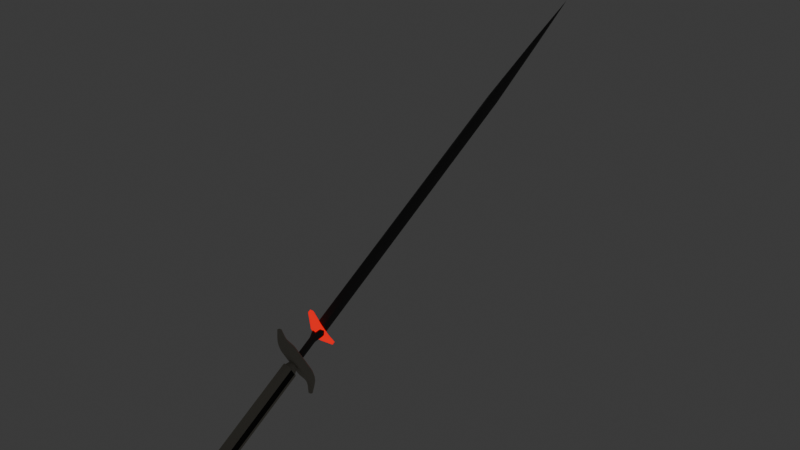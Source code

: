# Source: medium_melee_alt.blend  (saved by Blender 5.0.119; exported with 4.5.12 LTS)
import bpy
from mathutils import Matrix  # noqa: F401  (used for matrix-valued properties, if any)

bpy.ops.wm.read_factory_settings(use_empty=True)
scene = bpy.context.scene
scene.name = 'Scene'

# ---- collections
col_collection = bpy.data.collections.new('Collection'); scene.collection.children.link(col_collection)

# ---- materials (node trees are filled in below, after node groups)
mat_gunmetal = bpy.data.materials.new('Gunmetal')
mat_gunmetal.alpha_threshold = 0.0
mat_gunmetal.use_backface_culling_lightprobe_volume = False
mat_gunmetal.roughness = 0.5
mat_gunmetal.line_color = (0.0, 0.0, 0.0, 1.0)
mat_orb = bpy.data.materials.new('Orb')
mat_orb.use_backface_culling = True
mat_orb.use_backface_culling_shadow = True
mat_furniture = bpy.data.materials.new('Furniture')
mat_stock = bpy.data.materials.new('Stock')

# ---- node groups
ng_smooth_by_angle = bpy.data.node_groups.new('Smooth by Angle', 'GeometryNodeTree')
_s = ng_smooth_by_angle.interface.new_socket(name='Mesh', in_out='OUTPUT', socket_type='NodeSocketGeometry')
_s = ng_smooth_by_angle.interface.new_socket(name='Mesh', in_out='INPUT', socket_type='NodeSocketGeometry')
_s = ng_smooth_by_angle.interface.new_socket(name='Angle', in_out='INPUT', socket_type='NodeSocketFloat')
_s.subtype = 'ANGLE'
_s.default_value = 0.5236
_s.min_value = 0.0
_s.max_value = 3.142
_s.description = 'Maximum face angle for smooth edges'
_s = ng_smooth_by_angle.interface.new_socket(name='Ignore Sharpness', in_out='INPUT', socket_type='NodeSocketBool')
_s.force_non_field = True
ng_smooth_by_angle.is_modifier = True
_N = ng_smooth_by_angle.nodes; _L = ng_smooth_by_angle.links
n0 = _N.new('GeometryNodeSetShadeSmooth'); n0.name = 'Set Shade Smooth'; n0.location = (120, -80)
n0.domain = 'EDGE'
n1 = _N.new('GeometryNodeSetShadeSmooth'); n1.name = 'Set Shade Smooth.001'; n1.location = (300, -80)
n2 = _N.new('NodeGroupOutput'); n2.name = 'Group Output'; n2.location = (480, -80)
n3 = _N.new('GeometryNodeInputMeshEdgeAngle'); n3.name = 'Edge Angle'; n3.location = (-440, -240)
n4 = _N.new('NodeGroupInput'); n4.name = 'Group Input'; n4.location = (-80, -80)
n5 = _N.new('GeometryNodeInputEdgeSmooth'); n5.name = 'Is Edge Smooth'; n5.location = (-260, -120)
n6 = _N.new('GeometryNodeInputShadeSmooth'); n6.name = 'Is Shade Smooth'; n6.location = (-440, -397)
n7 = _N.new('FunctionNodeCompare'); n7.name = 'Compare'; n7.location = (-260, -260)
n7.operation = 'LESS_EQUAL'
n7.inputs[6].default_value = (0.0, 0.0, 0.0, 0.0)
n7.inputs[7].default_value = (0.0, 0.0, 0.0, 0.0)
n8 = _N.new('FunctionNodeBooleanMath'); n8.name = 'Boolean Math.001'; n8.location = (-80, -260)
n9 = _N.new('NodeGroupInput'); n9.name = 'Group Input.001'; n9.location = (-440, -329)
n10 = _N.new('NodeGroupInput'); n10.name = 'Group Input.002'; n10.location = (-259, -189)
n11 = _N.new('FunctionNodeBooleanMath'); n11.name = 'Boolean Math'; n11.location = (-80, -149)
n11.operation = 'OR'
n12 = _N.new('FunctionNodeBooleanMath'); n12.name = 'Boolean Math.002'; n12.location = (-260, -380)
n12.operation = 'OR'
n13 = _N.new('NodeGroupInput'); n13.name = 'Group Input.003'; n13.location = (-440, -460)
_L.new(n3.outputs[0], n7.inputs[0])
_L.new(n1.outputs[0], n2.inputs[0])
_L.new(n9.outputs[1], n7.inputs[1])
_L.new(n7.outputs[0], n8.inputs[0])
_L.new(n4.outputs[0], n0.inputs[0])
_L.new(n0.outputs[0], n1.inputs[0])
_L.new(n8.outputs[0], n0.inputs[2])
_L.new(n10.outputs[2], n11.inputs[1])
_L.new(n5.outputs[0], n11.inputs[0])
_L.new(n11.outputs[0], n0.inputs[1])
_L.new(n13.outputs[2], n12.inputs[1])
_L.new(n6.outputs[0], n12.inputs[0])
_L.new(n12.outputs[0], n8.inputs[1])
n2.is_active_output = True

# ---- material node trees
mat_gunmetal.use_nodes = True; mat_gunmetal.node_tree.nodes.clear()
_N = mat_gunmetal.node_tree.nodes; _L = mat_gunmetal.node_tree.links
n0 = _N.new('ShaderNodeOutputMaterial'); n0.name = 'Material Output'; n0.location = (200, 100)
n1 = _N.new('ShaderNodeBsdfPrincipled'); n1.name = 'Principled BSDF'; n1.location = (-200, 100)
n1.inputs[0].default_value = (0.1026, 0.1026, 0.1026, 1.0)
n1.inputs[1].default_value = 0.6045
n1.inputs[2].default_value = 0.7455
_L.new(n1.outputs[0], n0.inputs[0])
n0.is_active_output = True
mat_orb.use_nodes = True; mat_orb.node_tree.nodes.clear()
_N = mat_orb.node_tree.nodes; _L = mat_orb.node_tree.links
n0 = _N.new('ShaderNodeOutputMaterial'); n0.name = 'Material Output'; n0.location = (200, 100)
n1 = _N.new('ShaderNodeEmission'); n1.name = 'Emission'; n1.location = (-23, 65)
n1.inputs[0].default_value = (1.0, 0.0, 0.0, 1.0)
_L.new(n1.outputs[0], n0.inputs[0])
n0.is_active_output = True
mat_furniture.use_nodes = True; mat_furniture.node_tree.nodes.clear()
_N = mat_furniture.node_tree.nodes; _L = mat_furniture.node_tree.links
n0 = _N.new('ShaderNodeBsdfPrincipled'); n0.name = 'Principled BSDF'; n0.location = (-200, 100)
n0.inputs[0].default_value = (0.4161, 0.395, 0.3357, 1.0)
n0.inputs[2].default_value = 0.8864
n1 = _N.new('ShaderNodeOutputMaterial'); n1.name = 'Material Output'; n1.location = (200, 100)
_L.new(n0.outputs[0], n1.inputs[0])
n1.is_active_output = True
mat_stock.use_nodes = True; mat_stock.node_tree.nodes.clear()
_N = mat_stock.node_tree.nodes; _L = mat_stock.node_tree.links
n0 = _N.new('ShaderNodeBsdfPrincipled'); n0.name = 'Principled BSDF'; n0.location = (-200, 100)
n0.inputs[0].default_value = (0.01894, 0.01894, 0.01894, 1.0)
n0.inputs[2].default_value = 1.0
n1 = _N.new('ShaderNodeOutputMaterial'); n1.name = 'Material Output'; n1.location = (200, 100)
_L.new(n0.outputs[0], n1.inputs[0])
n1.is_active_output = True

# ---- world
world_world = bpy.data.worlds.new('World'); scene.world = world_world
world_world.use_nodes = True; world_world.node_tree.nodes.clear()
_N = world_world.node_tree.nodes; _L = world_world.node_tree.links
n0 = _N.new('ShaderNodeOutputWorld'); n0.name = 'World Output'; n0.location = (200, 100)
n1 = _N.new('ShaderNodeBackground'); n1.name = 'Background'; n1.location = (-200, 100)
n1.inputs[0].default_value = (0.05088, 0.05088, 0.05088, 1.0)
_L.new(n1.outputs[0], n0.inputs[0])
n0.is_active_output = True
world_world.color = (0.05088, 0.05088, 0.05088)
world_world.sun_shadow_jitter_overblur = 0.0

# ---- meshes
me_cube_004 = bpy.data.meshes.new('Cube.004')
me_cube_004.from_pydata([(0.0, 1.411, 0.01632), (0.01366, 1.1, 0.0152), (0.0, 1.65, 0.0), (0.01658, 1.1, 0.0), (0.0, 1.1, 0.0248), (0.01366, -0.0002539, 0.01635), (0.01658, 0.0, 0.0), (0.0, -0.0002539, 0.03185), (0.007474, -0.6073, 0.008948), (-0.01366, 1.1, 0.0152), (-0.01658, 1.1, 0.0), (-0.01366, -0.0002539, 0.01635), (-0.01658, 0.0, 0.0), (0.0, 1.411, -0.01632), (0.01366, 1.1, -0.0152), (0.0, 1.1, -0.0248), (0.01366, -0.0002539, -0.01635), (0.0, -0.0002539, -0.03185), (-0.01366, 1.1, -0.0152), (-0.01366, -0.0002539, -0.01635), (0.007474, -0.0338, 0.008948), (0.009074, -0.03364, -2.665e-11), (-4.339e-11, -0.0338, 0.01743), (-0.007474, -0.0338, 0.008948), (-0.009074, -0.03364, -2.665e-11), (0.007474, -0.0338, -0.008948), (-4.339e-11, -0.0338, -0.01743), (-0.007474, -0.0338, -0.008948), (0.009074, -0.6072, -2.013e-11), (-4.339e-11, -0.6073, 0.01743), (-4.339e-11, -0.6072, -2.013e-11), (-0.007474, -0.6073, 0.008948), (-0.009074, -0.6072, -2.013e-11), (0.007474, -0.6073, -0.008948), (-4.339e-11, -0.6073, -0.01743), (-0.007474, -0.6073, -0.008948)], [], [(2, 0, 1, 3), (1, 0, 4), (1, 4, 7, 5), (3, 1, 5, 6), (19, 17, 26, 27), (2, 10, 9, 0), (9, 4, 0), (9, 11, 7, 4), (10, 12, 11, 9), (16, 6, 21, 25), (2, 3, 14, 13), (14, 15, 13), (14, 16, 17, 15), (3, 6, 16, 14), (7, 11, 23, 22), (2, 13, 18, 10), (18, 13, 15), (18, 15, 17, 19), (10, 18, 19, 12), (5, 7, 22, 20), (25, 21, 28, 33), (21, 20, 8, 28), (27, 26, 34, 35), (23, 24, 32, 31), (17, 16, 25, 26), (6, 5, 20, 21), (11, 12, 24, 23), (12, 19, 27, 24), (28, 8, 29, 30), (32, 30, 29, 31), (28, 30, 34, 33), (32, 35, 34, 30), (22, 23, 31, 29), (20, 22, 29, 8), (24, 27, 35, 32), (26, 25, 33, 34)])
me_cube_004.polygons.foreach_set('use_smooth', [True] * 36)
_uv = me_cube_004.uv_layers.new(name='UVMap')
_uv.uv.foreach_set('vector', [0.5, 0.25, 0.6252, 0.3581, 0.625, 0.5, 0.5, 0.5, 0.625, 0.5, 0.6252, 0.3581, 0.0, 0.0, 0.625, 0.5, 0.0, 0.0, 0.0, 0.0, 0.625, 0.5, 0.5, 0.5, 0.625, 0.5, 0.625, 0.5, 0.5, 0.5, 0.625, 0.5, 0.0, 0.0, 0.0, 0.0, 0.625, 0.5, 0.5, 0.25, 0.5, 0.5, 0.625, 0.5, 0.6252, 0.3581, 0.625, 0.5, 0.0, 0.0, 0.6252, 0.3581, 0.625, 0.5, 0.625, 0.5, 0.0, 0.0, 0.0, 0.0, 0.5, 0.5, 0.5, 0.5, 0.625, 0.5, 0.625, 0.5, 0.625, 0.5, 0.5, 0.5, 0.5, 0.5, 0.625, 0.5, 0.5, 0.25, 0.5, 0.5, 0.625, 0.5, 0.6252, 0.3581, 0.625, 0.5, 0.0, 0.0, 0.6252, 0.3581, 0.625, 0.5, 0.625, 0.5, 0.0, 0.0, 0.0, 0.0, 0.5, 0.5, 0.5, 0.5, 0.625, 0.5, 0.625, 0.5, 0.0, 0.0, 0.625, 0.5, 0.625, 0.5, 0.0, 0.0, 0.5, 0.25, 0.6252, 0.3581, 0.625, 0.5, 0.5, 0.5, 0.625, 0.5, 0.6252, 0.3581, 0.0, 0.0, 0.625, 0.5, 0.0, 0.0, 0.0, 0.0, 0.625, 0.5, 0.5, 0.5, 0.625, 0.5, 0.625, 0.5, 0.5, 0.5, 0.625, 0.5, 0.0, 0.0, 0.0, 0.0, 0.625, 0.5, 0.625, 0.5, 0.5, 0.5, 0.5, 0.5, 0.625, 0.5, 0.5, 0.5, 0.625, 0.5, 0.625, 0.5, 0.5, 0.5, 0.625, 0.5, 0.0, 0.0, 0.0, 0.0, 0.625, 0.5, 0.625, 0.5, 0.5, 0.5, 0.5, 0.5, 0.625, 0.5, 0.0, 0.0, 0.625, 0.5, 0.625, 0.5, 0.0, 0.0, 0.5, 0.5, 0.625, 0.5, 0.625, 0.5, 0.5, 0.5, 0.625, 0.5, 0.5, 0.5, 0.5, 0.5, 0.625, 0.5, 0.5, 0.5, 0.625, 0.5, 0.625, 0.5, 0.5, 0.5, 0.5, 0.5, 0.625, 0.5, 0.0, 0.0, 0.0, 0.0, 0.5, 0.5, 0.0, 0.0, 0.0, 0.0, 0.625, 0.5, 0.5, 0.5, 0.0, 0.0, 0.0, 0.0, 0.625, 0.5, 0.5, 0.5, 0.625, 0.5, 0.0, 0.0, 0.0, 0.0, 0.0, 0.0, 0.625, 0.5, 0.625, 0.5, 0.0, 0.0, 0.625, 0.5, 0.0, 0.0, 0.0, 0.0, 0.625, 0.5, 0.5, 0.5, 0.625, 0.5, 0.625, 0.5, 0.5, 0.5, 0.0, 0.0, 0.625, 0.5, 0.625, 0.5, 0.0, 0.0])
me_cube_004.materials.append(mat_gunmetal)
me_cube_004.update()
me_cube_005 = bpy.data.meshes.new('Cube.005')
me_cube_005.from_pydata([(-0.007083, 0.01281, -0.09615), (-0.007083, 0.01281, 0.09615), (-0.007083, 0.02486, -0.09615), (-0.007083, 0.02486, 0.09615), (0.007083, 0.01281, -0.09615), (0.007083, 0.01281, 0.09615), (0.007083, 0.02486, -0.09615), (0.007083, 0.02486, 0.09615), (-0.007083, -0.01241, -0.03205), (-0.007083, -0.01241, 0.03205), (-0.01809, 0.01623, 0.03205), (-0.01809, 0.01623, -0.03205), (0.01809, 0.01623, 0.03205), (0.01809, 0.01623, -0.03205), (0.007083, -0.01241, 0.03205), (0.007083, -0.01241, -0.03205)], [], [(9, 1, 3, 10), (10, 3, 7, 12), (12, 7, 5, 14), (14, 5, 1, 9), (2, 6, 4, 0), (7, 3, 1, 5), (4, 15, 8, 0), (15, 14, 9, 8), (6, 13, 15, 4), (13, 12, 14, 15), (2, 11, 13, 6), (11, 10, 12, 13), (0, 8, 11, 2), (8, 9, 10, 11)])
me_cube_005.polygons.foreach_set('use_smooth', [True] * 14)
_uv = me_cube_005.uv_layers.new(name='UVMap')
_uv.uv.foreach_set('vector', [0.5417, 0.0, 0.625, 0.0, 0.625, 0.25, 0.5417, 0.25, 0.5417, 0.25, 0.625, 0.25, 0.625, 0.5, 0.5417, 0.5, 0.5417, 0.5, 0.625, 0.5, 0.625, 0.75, 0.5417, 0.75, 0.5417, 0.75, 0.625, 0.75, 0.625, 1.0, 0.5417, 1.0, 0.125, 0.5, 0.375, 0.5, 0.375, 0.75, 0.125, 0.75, 0.625, 0.5, 0.875, 0.5, 0.875, 0.75, 0.625, 0.75, 0.375, 0.75, 0.4583, 0.75, 0.4583, 1.0, 0.375, 1.0, 0.4583, 0.75, 0.5417, 0.75, 0.5417, 1.0, 0.4583, 1.0, 0.375, 0.5, 0.4583, 0.5, 0.4583, 0.75, 0.375, 0.75, 0.4583, 0.5, 0.5417, 0.5, 0.5417, 0.75, 0.4583, 0.75, 0.375, 0.25, 0.4583, 0.25, 0.4583, 0.5, 0.375, 0.5, 0.4583, 0.25, 0.5417, 0.25, 0.5417, 0.5, 0.4583, 0.5, 0.375, 0.0, 0.4583, 0.0, 0.4583, 0.25, 0.375, 0.25, 0.4583, 0.0, 0.5417, 0.0, 0.5417, 0.25, 0.4583, 0.25])
me_cube_005.materials.append(mat_orb)
me_cube_005.use_mirror_x = True
me_cube_005.update()
me_cube_006 = bpy.data.meshes.new('Cube.006')
me_cube_006.from_pydata([(-0.007808, -0.1079, 0.1671), (-0.003705, -0.1117, 0.1688), (-0.003705, -0.1006, 0.1638), (-0.007808, -0.1043, 0.1655), (0.003705, -0.1117, 0.1688), (0.007808, -0.1079, 0.1671), (0.007808, -0.1043, 0.1655), (0.003705, -0.1006, 0.1638), (-0.01749, -0.138, 0.0), (-0.02159, -0.1339, 0.0), (-0.02159, -0.1084, 0.0), (-0.01749, -0.1043, 0.0), (0.01749, -0.1043, 0.0), (0.02159, -0.1084, 0.0), (0.02159, -0.1339, 0.0), (0.01749, -0.138, 0.0), (-0.01551, -0.1364, 0.09149), (-0.01961, -0.1323, 0.09149), (-0.02159, -0.1339, 0.0663), (-0.01749, -0.138, 0.0663), (-0.02101, -0.1334, 0.07892), (-0.01691, -0.1375, 0.07892), (-0.01749, -0.1043, 0.0663), (-0.02159, -0.1084, 0.0663), (-0.01961, -0.1099, 0.09149), (-0.01551, -0.1058, 0.09149), (-0.01691, -0.1047, 0.07892), (-0.02101, -0.1088, 0.07892), (0.02159, -0.1084, 0.0663), (0.01749, -0.1043, 0.0663), (0.01551, -0.1058, 0.09149), (0.01961, -0.1099, 0.09149), (0.02101, -0.1088, 0.07892), (0.01691, -0.1047, 0.07892), (0.01749, -0.138, 0.0663), (0.02159, -0.1339, 0.0663), (0.01961, -0.1323, 0.09149), (0.01551, -0.1364, 0.09149), (0.01691, -0.1375, 0.07892), (0.02101, -0.1334, 0.07892), (-0.007808, -0.1516, -0.1652), (-0.003705, -0.155, -0.1629), (-0.003705, -0.1448, -0.1697), (-0.007808, -0.1482, -0.1674), (0.003705, -0.155, -0.1629), (0.007808, -0.1516, -0.1652), (0.007808, -0.1482, -0.1674), (0.003705, -0.1448, -0.1697), (-0.01551, -0.1364, -0.09149), (-0.01961, -0.1323, -0.09149), (-0.02159, -0.1339, -0.0663), (-0.01749, -0.138, -0.0663), (-0.02101, -0.1334, -0.07892), (-0.01691, -0.1375, -0.07892), (-0.01749, -0.1043, -0.0663), (-0.02159, -0.1084, -0.0663), (-0.01961, -0.1099, -0.09149), (-0.01551, -0.1058, -0.09149), (-0.01691, -0.1047, -0.07892), (-0.02101, -0.1088, -0.07892), (0.02159, -0.1084, -0.0663), (0.01749, -0.1043, -0.0663), (0.01551, -0.1058, -0.09149), (0.01961, -0.1099, -0.09149), (0.02101, -0.1088, -0.07892), (0.01691, -0.1047, -0.07892), (0.01749, -0.138, -0.0663), (0.02159, -0.1339, -0.0663), (0.01961, -0.1323, -0.09149), (0.01551, -0.1364, -0.09149), (0.01691, -0.1375, -0.07892), (0.02101, -0.1334, -0.07892), (0.01638, -0.1297, -0.1111), (0.01166, -0.1358, -0.1404), (0.01389, -0.1306, -0.1263), (0.007494, -0.1399, -0.1393), (0.01234, -0.1338, -0.1101), (0.00979, -0.1346, -0.1253), (-0.01166, -0.1358, -0.1404), (-0.01638, -0.1297, -0.1111), (-0.01389, -0.1306, -0.1263), (-0.01234, -0.1338, -0.1101), (-0.007494, -0.1399, -0.1393), (-0.00979, -0.1346, -0.1253), (-0.007684, -0.1219, -0.144), (-0.01184, -0.1089, -0.1165), (-0.009698, -0.1135, -0.1308), (-0.016, -0.1129, -0.1154), (-0.01173, -0.126, -0.143), (-0.0138, -0.1175, -0.1298), (0.01173, -0.126, -0.143), (0.016, -0.1129, -0.1154), (0.0138, -0.1175, -0.1298), (0.01184, -0.1089, -0.1165), (0.007684, -0.1219, -0.144), (0.009698, -0.1135, -0.1308), (0.01273, -0.1231, 0.1353), (0.01618, -0.1297, 0.1132), (0.01444, -0.1272, 0.1243), (0.01208, -0.1338, 0.1132), (0.00869, -0.1273, 0.1353), (0.01035, -0.1313, 0.1243), (-0.01618, -0.1297, 0.1132), (-0.01273, -0.1231, 0.1353), (-0.01444, -0.1272, 0.1243), (-0.00869, -0.1273, 0.1353), (-0.01208, -0.1338, 0.1132), (-0.01035, -0.1313, 0.1243), (-0.01208, -0.1085, 0.1132), (-0.008471, -0.1073, 0.1354), (-0.01029, -0.1087, 0.1244), (-0.01265, -0.1114, 0.1354), (-0.01618, -0.1126, 0.1132), (-0.01442, -0.1128, 0.1244), (0.01618, -0.1126, 0.1132), (0.01265, -0.1114, 0.1354), (0.01442, -0.1128, 0.1244), (0.008471, -0.1073, 0.1354), (0.01208, -0.1085, 0.1132), (0.01029, -0.1087, 0.1244)], [], [(39, 36, 37, 38), (17, 20, 21, 16), (35, 39, 38, 34), (20, 18, 19, 21), (33, 30, 31, 32), (29, 33, 32, 28), (27, 24, 25, 26), (23, 27, 26, 22), (8, 19, 18, 9), (22, 11, 10, 23), (14, 35, 34, 15), (28, 13, 12, 29), (6, 7, 2, 3, 0, 1, 4, 5), (9, 18, 23, 10), (15, 34, 19, 8), (11, 22, 29, 12), (13, 28, 35, 14), (37, 16, 21, 38), (17, 24, 27, 20), (20, 27, 23, 18), (38, 21, 19, 34), (26, 33, 29, 22), (25, 30, 33, 26), (32, 39, 35, 28), (31, 36, 39, 32), (71, 70, 69, 68), (49, 48, 53, 52), (67, 66, 70, 71), (52, 53, 51, 50), (65, 64, 63, 62), (61, 60, 64, 65), (59, 58, 57, 56), (55, 54, 58, 59), (8, 9, 50, 51), (54, 55, 10, 11), (14, 15, 66, 67), (60, 61, 12, 13), (46, 45, 44, 41, 40, 43, 42, 47), (9, 10, 55, 50), (15, 8, 51, 66), (11, 12, 61, 54), (13, 14, 67, 60), (69, 70, 53, 48), (49, 52, 59, 56), (52, 50, 55, 59), (70, 66, 51, 53), (58, 54, 61, 65), (57, 58, 65, 62), (64, 60, 67, 71), (63, 64, 71, 68), (73, 90, 92, 74), (74, 92, 91, 72), (94, 84, 86, 95), (95, 86, 85, 93), (82, 75, 77, 83), (83, 77, 76, 81), (88, 78, 80, 89), (89, 80, 79, 87), (93, 91, 92, 95), (95, 92, 90, 94), (87, 85, 86, 89), (89, 86, 84, 88), (81, 79, 80, 83), (83, 80, 78, 82), (75, 73, 74, 77), (77, 74, 72, 76), (90, 73, 45, 46), (68, 69, 76, 72), (63, 68, 72, 91), (73, 75, 44, 45), (69, 48, 81, 76), (75, 82, 41, 44), (49, 56, 87, 79), (40, 41, 82, 78), (78, 88, 43, 40), (79, 81, 48, 49), (57, 62, 93, 85), (42, 43, 88, 84), (84, 94, 47, 42), (85, 87, 56, 57), (46, 47, 94, 90), (91, 93, 62, 63), (115, 96, 98, 116), (116, 98, 97, 114), (109, 117, 119, 110), (110, 119, 118, 108), (100, 105, 107, 101), (101, 107, 106, 99), (103, 111, 113, 104), (104, 113, 112, 102), (114, 118, 119, 116), (116, 119, 117, 115), (108, 112, 113, 110), (110, 113, 111, 109), (102, 106, 107, 104), (104, 107, 105, 103), (96, 100, 101, 98), (98, 101, 99, 97), (115, 6, 5, 96), (36, 97, 99, 37), (96, 5, 4, 100), (31, 114, 97, 36), (100, 4, 1, 105), (37, 99, 106, 16), (17, 102, 112, 24), (0, 103, 105, 1), (102, 17, 16, 106), (103, 0, 3, 111), (25, 108, 118, 30), (2, 109, 111, 3), (108, 25, 24, 112), (109, 2, 7, 117), (6, 115, 117, 7), (114, 31, 30, 118)])
me_cube_006.polygons.foreach_set('use_smooth', [True] * 114)
_uv = me_cube_006.uv_layers.new(name='UVMap')
_uv.uv.foreach_set('vector', [0.5417, 0.7188, 0.5536, 0.7166, 0.5536, 0.7761, 0.5417, 0.7741, 0.5536, 0.03341, 0.5417, 0.03411, 0.5419, 0.003294, 0.5539, 0.0, 0.5296, 0.7197, 0.5417, 0.7188, 0.5417, 0.7741, 0.5296, 0.7737, 0.5417, 0.03411, 0.5296, 0.03033, 0.5297, 2.489e-05, 0.5419, 0.003294, 0.5417, 0.4756, 0.5536, 0.4739, 0.5536, 0.5334, 0.5417, 0.5312, 0.5296, 0.4763, 0.5417, 0.4756, 0.5417, 0.5312, 0.5296, 0.5303, 0.5417, 0.2192, 0.5536, 0.2166, 0.5536, 0.2761, 0.5417, 0.2744, 0.5296, 0.2197, 0.5417, 0.2192, 0.5417, 0.2744, 0.5296, 0.2737, 0.5, 0.0, 0.5297, 2.489e-05, 0.5296, 0.03033, 0.5, 0.03033, 0.5296, 0.2737, 0.5, 0.2737, 0.5, 0.2197, 0.5296, 0.2197, 0.5, 0.7197, 0.5296, 0.7197, 0.5296, 0.7737, 0.5, 0.7737, 0.5296, 0.5303, 0.5, 0.5303, 0.5, 0.4763, 0.5296, 0.4763, 0.625, 0.5839, 0.6469, 0.4562, 0.8093, 0.5, 0.875, 0.5839, 0.875, 0.6661, 0.8093, 0.75, 0.6469, 0.7938, 0.625, 0.6661, 0.5, 0.03033, 0.5296, 0.03033, 0.5296, 0.2197, 0.5, 0.2197, 0.5, 0.7737, 0.5296, 0.7737, 0.5296, 0.9763, 0.5, 0.9763, 0.5, 0.2737, 0.5296, 0.2737, 0.5296, 0.4763, 0.5, 0.4763, 0.5, 0.5303, 0.5296, 0.5303, 0.5296, 0.7197, 0.5, 0.7197, 0.5536, 0.7761, 0.5536, 0.9739, 0.5417, 0.9726, 0.5417, 0.7741, 0.5536, 0.03341, 0.5536, 0.2166, 0.5417, 0.2192, 0.5417, 0.03411, 0.5417, 0.03411, 0.5417, 0.2192, 0.5296, 0.2197, 0.5296, 0.03033, 0.5417, 0.7741, 0.5417, 0.9726, 0.5296, 0.9763, 0.5296, 0.7737, 0.5417, 0.2744, 0.5417, 0.4756, 0.5296, 0.4763, 0.5296, 0.2737, 0.5536, 0.2761, 0.5536, 0.4739, 0.5417, 0.4756, 0.5417, 0.2744, 0.5417, 0.5312, 0.5417, 0.7188, 0.5296, 0.7197, 0.5296, 0.5303, 0.5536, 0.5334, 0.5536, 0.7166, 0.5417, 0.7188, 0.5417, 0.5312, 0.5417, 0.7188, 0.5417, 0.7741, 0.5536, 0.7761, 0.5536, 0.7166, 0.5536, 0.03341, 0.5539, 0.0, 0.5419, 0.003294, 0.5417, 0.03411, 0.5296, 0.7197, 0.5296, 0.7737, 0.5417, 0.7741, 0.5417, 0.7188, 0.5417, 0.03411, 0.5419, 0.003294, 0.5297, 2.489e-05, 0.5296, 0.03033, 0.5417, 0.4756, 0.5417, 0.5312, 0.5536, 0.5334, 0.5536, 0.4739, 0.5296, 0.4763, 0.5296, 0.5303, 0.5417, 0.5312, 0.5417, 0.4756, 0.5417, 0.2192, 0.5417, 0.2744, 0.5536, 0.2761, 0.5536, 0.2166, 0.5296, 0.2197, 0.5296, 0.2737, 0.5417, 0.2744, 0.5417, 0.2192, 0.5, 0.0, 0.5, 0.03033, 0.5296, 0.03033, 0.5297, 2.489e-05, 0.5296, 0.2737, 0.5296, 0.2197, 0.5, 0.2197, 0.5, 0.2737, 0.5, 0.7197, 0.5, 0.7737, 0.5296, 0.7737, 0.5296, 0.7197, 0.5296, 0.5303, 0.5296, 0.4763, 0.5, 0.4763, 0.5, 0.5303, 0.625, 0.5839, 0.625, 0.6661, 0.6469, 0.7938, 0.8093, 0.75, 0.875, 0.6661, 0.875, 0.5839, 0.8093, 0.5, 0.6469, 0.4562, 0.5, 0.03033, 0.5, 0.2197, 0.5296, 0.2197, 0.5296, 0.03033, 0.5, 0.7737, 0.5, 0.9763, 0.5296, 0.9763, 0.5296, 0.7737, 0.5, 0.2737, 0.5, 0.4763, 0.5296, 0.4763, 0.5296, 0.2737, 0.5, 0.5303, 0.5, 0.7197, 0.5296, 0.7197, 0.5296, 0.5303, 0.5536, 0.7761, 0.5417, 0.7741, 0.5417, 0.9726, 0.5536, 0.9739, 0.5536, 0.03341, 0.5417, 0.03411, 0.5417, 0.2192, 0.5536, 0.2166, 0.5417, 0.03411, 0.5296, 0.03033, 0.5296, 0.2197, 0.5417, 0.2192, 0.5417, 0.7741, 0.5296, 0.7737, 0.5296, 0.9763, 0.5417, 0.9726, 0.5417, 0.2744, 0.5296, 0.2737, 0.5296, 0.4763, 0.5417, 0.4756, 0.5536, 0.2761, 0.5417, 0.2744, 0.5417, 0.4756, 0.5536, 0.4739, 0.5417, 0.5312, 0.5296, 0.5303, 0.5296, 0.7197, 0.5417, 0.7188, 0.5536, 0.5334, 0.5417, 0.5312, 0.5417, 0.7188, 0.5536, 0.7166, 0.6017, 0.6826, 0.6013, 0.5672, 0.5893, 0.573, 0.5913, 0.7086, 0.5913, 0.7086, 0.5893, 0.573, 0.5755, 0.5489, 0.5732, 0.7027, 0.6155, 0.4622, 0.6009, 0.3024, 0.5893, 0.2774, 0.5983, 0.4816, 0.5983, 0.4816, 0.5893, 0.2774, 0.5758, 0.2884, 0.5826, 0.4684, 0.6021, 0.947, 0.617, 0.7881, 0.6003, 0.785, 0.5893, 0.9541, 0.5893, 0.9541, 0.6003, 0.785, 0.5786, 0.7809, 0.5728, 0.9633, 0.6013, 0.1828, 0.6017, 0.06744, 0.5893, 0.04787, 0.5893, 0.177, 0.5893, 0.177, 0.5893, 0.04787, 0.5732, 0.04726, 0.5755, 0.2011, 0.5826, 0.4684, 0.5755, 0.5489, 0.5893, 0.573, 0.5983, 0.4816, 0.5983, 0.4816, 0.5893, 0.573, 0.6013, 0.5672, 0.6155, 0.4622, 0.5755, 0.2011, 0.5758, 0.2884, 0.5893, 0.2774, 0.5893, 0.177, 0.5893, 0.177, 0.5893, 0.2774, 0.6009, 0.3024, 0.6013, 0.1828, 0.573, 0.0, 0.5732, 0.04726, 0.5893, 0.04787, 0.5895, 0.0, 0.5895, 0.0, 0.5893, 0.04787, 0.6017, 0.06744, 0.6022, 0.0, 0.617, 0.7881, 0.6017, 0.6826, 0.5913, 0.7086, 0.6003, 0.785, 0.6003, 0.785, 0.5913, 0.7086, 0.5732, 0.7027, 0.5786, 0.7809, 0.6013, 0.5672, 0.6017, 0.6826, 0.625, 0.6661, 0.625, 0.5839, 0.5536, 0.7166, 0.5536, 0.7761, 0.5786, 0.7809, 0.5732, 0.7027, 0.5536, 0.5334, 0.5536, 0.7166, 0.5732, 0.7027, 0.5755, 0.5489, 0.6017, 0.6826, 0.617, 0.7881, 0.6469, 0.7938, 0.625, 0.6661, 0.5536, 0.7761, 0.5536, 0.9739, 0.5728, 0.9633, 0.5786, 0.7809, 0.617, 0.7881, 0.6021, 0.947, 0.625, 0.9343, 0.6469, 0.7938, 0.5536, 0.03341, 0.5536, 0.2166, 0.5755, 0.2011, 0.5732, 0.04726, 0.625, 0.08394, 0.625, 0.0, 0.6022, 0.0, 0.6017, 0.06744, 0.6017, 0.06744, 0.6013, 0.1828, 0.625, 0.1661, 0.625, 0.08394, 0.5732, 0.04726, 0.573, 0.0, 0.5539, 0.0, 0.5536, 0.03341, 0.5536, 0.2761, 0.5536, 0.4739, 0.5826, 0.4684, 0.5758, 0.2884, 0.625, 0.3157, 0.625, 0.1661, 0.6013, 0.1828, 0.6009, 0.3024, 0.6009, 0.3024, 0.6155, 0.4622, 0.6469, 0.4562, 0.625, 0.3157, 0.5758, 0.2884, 0.5755, 0.2011, 0.5536, 0.2166, 0.5536, 0.2761, 0.625, 0.5839, 0.6469, 0.4562, 0.6155, 0.4622, 0.6013, 0.5672, 0.5755, 0.5489, 0.5826, 0.4684, 0.5536, 0.4739, 0.5536, 0.5334, 0.5954, 0.564, 0.595, 0.6863, 0.5847, 0.6879, 0.5854, 0.5503, 0.5854, 0.5503, 0.5847, 0.6879, 0.5741, 0.7012, 0.5741, 0.5488, 0.5962, 0.3008, 0.6095, 0.4625, 0.5951, 0.4648, 0.5851, 0.2952, 0.5851, 0.2952, 0.5951, 0.4648, 0.5809, 0.468, 0.5743, 0.2886, 0.6078, 0.7872, 0.5949, 0.951, 0.5851, 0.9564, 0.5944, 0.7788, 0.5944, 0.7788, 0.5851, 0.9564, 0.5743, 0.9624, 0.5809, 0.782, 0.5952, 0.0635, 0.5957, 0.1857, 0.5851, 0.2, 0.5851, 0.06181, 0.5851, 0.06181, 0.5851, 0.2, 0.5743, 0.2009, 0.5743, 0.04863, 0.5741, 0.5488, 0.5809, 0.468, 0.5951, 0.4648, 0.5854, 0.5503, 0.5854, 0.5503, 0.5951, 0.4648, 0.6095, 0.4625, 0.5954, 0.564, 0.5743, 0.2886, 0.5743, 0.2009, 0.5851, 0.2, 0.5851, 0.2952, 0.5851, 0.2952, 0.5851, 0.2, 0.5957, 0.1857, 0.5962, 0.3008, 0.5743, 0.04863, 0.5746, -0.0008818, 0.5852, 0.006615, 0.5851, 0.06181, 0.5851, 0.06181, 0.5852, 0.006615, 0.595, -0.00101, 0.5952, 0.0635, 0.595, 0.6863, 0.6078, 0.7872, 0.5944, 0.7788, 0.5847, 0.6879, 0.5847, 0.6879, 0.5944, 0.7788, 0.5809, 0.782, 0.5741, 0.7012, 0.5954, 0.564, 0.625, 0.5839, 0.625, 0.6661, 0.595, 0.6863, 0.5536, 0.7166, 0.5741, 0.7012, 0.5809, 0.782, 0.5536, 0.7761, 0.595, 0.6863, 0.625, 0.6661, 0.6469, 0.7938, 0.6078, 0.7872, 0.5536, 0.5334, 0.5741, 0.5488, 0.5741, 0.7012, 0.5536, 0.7166, 0.6078, 0.7872, 0.6469, 0.7938, 0.625, 0.9343, 0.5949, 0.951, 0.5536, 0.7761, 0.5809, 0.782, 0.5743, 0.9624, 0.5536, 0.9739, 0.5536, 0.03341, 0.5743, 0.04863, 0.5743, 0.2009, 0.5536, 0.2166, 0.625, 0.08394, 0.5952, 0.0635, 0.595, -0.00101, 0.625, 0.0, 0.5743, 0.04863, 0.5536, 0.03341, 0.5539, 0.0, 0.5746, -0.0008818, 0.5952, 0.0635, 0.625, 0.08394, 0.625, 0.1661, 0.5957, 0.1857, 0.5536, 0.2761, 0.5743, 0.2886, 0.5809, 0.468, 0.5536, 0.4739, 0.625, 0.3157, 0.5962, 0.3008, 0.5957, 0.1857, 0.625, 0.1661, 0.5743, 0.2886, 0.5536, 0.2761, 0.5536, 0.2166, 0.5743, 0.2009, 0.5962, 0.3008, 0.625, 0.3157, 0.6469, 0.4562, 0.6095, 0.4625, 0.625, 0.5839, 0.5954, 0.564, 0.6095, 0.4625, 0.6469, 0.4562, 0.5741, 0.5488, 0.5536, 0.5334, 0.5536, 0.4739, 0.5809, 0.468])
me_cube_006.materials.append(mat_furniture)
me_cube_006.update()
me_cube_007 = bpy.data.meshes.new('Cube.007')
me_cube_007.from_pydata([(-0.006931, -0.156, 0.02745), (-0.01349, -0.156, -0.01167), (0.006931, -0.156, -0.02745), (0.01349, -0.156, 0.01167), (-0.006931, -0.156, -0.02745), (-0.01349, -0.156, 0.01167), (0.01349, -0.156, -0.01167), (0.006931, -0.156, 0.02745), (-0.008592, -0.1586, 0.03242), (-0.01593, -0.1586, 0.01379), (-0.008592, -0.1586, -0.03242), (-0.01593, -0.1586, -0.01379), (0.01593, -0.1586, -0.01379), (0.008592, -0.1586, -0.03242), (0.01593, -0.1586, 0.01379), (0.008592, -0.1586, 0.03242), (0.01859, -0.5294, 0.01118), (0.01859, -0.5294, -0.01118), (-0.01859, -0.5294, -0.01118), (-0.01859, -0.5294, 0.01118), (-0.01632, -0.1618, -0.01415), (-0.009262, -0.1618, -0.03321), (-0.009262, -0.1618, 0.03321), (-0.01632, -0.1618, 0.01415), (0.01859, -0.1647, 0.01117), (0.01859, -0.1647, -0.01117), (-0.01859, -0.1647, -0.01117), (-0.01859, -0.1647, 0.01117), (0.009262, -0.1618, -0.03321), (0.01632, -0.1618, -0.01415), (0.01632, -0.1618, 0.01415), (0.009262, -0.1618, 0.03321), (-0.002253, -0.1192, -0.01893), (-0.009303, -0.1192, -0.007979), (-0.009303, -0.1192, 0.007979), (-0.002253, -0.1192, 0.01893), (0.009303, -0.1192, -0.007979), (0.002253, -0.1192, -0.01893), (0.002253, -0.1192, 0.01893), (0.009303, -0.1192, 0.007979), (0.003563, -0.1398, -0.0216), (0.01062, -0.1398, -0.00913), (0.003563, -0.1398, 0.0216), (0.01062, -0.1398, 0.00913), (-0.01062, -0.1398, -0.00913), (-0.003563, -0.1398, -0.0216), (-0.01062, -0.1398, 0.00913), (-0.003563, -0.1398, 0.0216), (-0.004434, -0.5441, -0.01202), (-0.01632, -0.5322, -0.01415), (-0.01284, -0.5406, -0.01353), (-0.0009916, -0.5441, -0.02133), (-0.009265, -0.5322, -0.03321), (-0.006842, -0.5406, -0.02973), (-0.0009916, -0.5441, 0.02133), (-0.009265, -0.5322, 0.03321), (-0.006842, -0.5406, 0.02973), (-0.004434, -0.5441, 0.01202), (-0.01632, -0.5322, 0.01415), (-0.01284, -0.5406, 0.01353), (0.0009916, -0.5441, -0.02133), (0.009265, -0.5322, -0.03321), (0.006842, -0.5406, -0.02973), (0.004434, -0.5441, -0.01202), (0.01632, -0.5322, -0.01415), (0.01284, -0.5406, -0.01353), (0.004434, -0.5441, 0.01202), (0.01632, -0.5322, 0.01415), (0.01284, -0.5406, 0.01353), (0.0009916, -0.5441, 0.02133), (0.009265, -0.5322, 0.03321), (0.006842, -0.5406, 0.02973)], [], [(22, 31, 15, 8), (30, 29, 12, 14), (42, 7, 3, 43), (46, 5, 0, 47), (13, 2, 6, 12), (11, 1, 4, 10), (13, 10, 4, 2), (11, 9, 5, 1), (8, 15, 7, 0), (14, 12, 6, 3), (7, 15, 14, 3), (28, 13, 12, 29), (20, 11, 10, 21), (5, 9, 8, 0), (28, 21, 10, 13), (20, 23, 9, 11), (29, 30, 24, 25), (23, 20, 26, 27), (58, 23, 27, 19), (67, 64, 17, 16), (36, 41, 40, 37), (44, 33, 32, 45), (15, 31, 30, 14), (2, 40, 41, 6), (38, 42, 43, 39), (1, 44, 45, 4), (34, 46, 47, 35), (9, 23, 22, 8), (25, 24, 16, 17), (18, 19, 27, 26), (20, 49, 18, 26), (2, 4, 45, 40), (1, 5, 46, 44), (0, 7, 42, 47), (30, 67, 16, 24), (3, 6, 41, 43), (44, 46, 34, 33), (32, 33, 34, 35, 38, 39, 36, 37), (40, 45, 32, 37), (47, 42, 38, 35), (43, 41, 36, 39), (51, 48, 50, 53), (53, 50, 49, 52), (57, 54, 56, 59), (59, 56, 55, 58), (63, 60, 62, 65), (65, 62, 61, 64), (69, 66, 68, 71), (71, 68, 67, 70), (60, 51, 53, 62), (62, 53, 52, 61), (48, 57, 59, 50), (50, 59, 58, 49), (64, 67, 68, 65), (65, 68, 66, 63), (70, 55, 56, 71), (71, 56, 54, 69), (60, 63, 66, 69, 54, 57, 48, 51), (21, 52, 49, 20), (49, 58, 19, 18), (21, 28, 61, 52), (55, 22, 23, 58), (31, 22, 55, 70), (61, 28, 29, 64), (64, 29, 25, 17), (31, 70, 67, 30)])
me_cube_007.polygons.foreach_set('use_smooth', [True] * 66)
me_cube_007.polygons.foreach_set('material_index', [0, 0, 0, 0, 0, 0, 0, 0, 0, 0, 0, 0, 0, 0, 0, 0, 1, 1, 1, 1, 0, 0, 0, 0, 0, 0, 0, 0, 1, 1, 1, 0, 0, 0, 1, 0, 0, 0, 0, 0, 0, 0, 0, 0, 0, 0, 0, 0, 0, 0, 0, 0, 0, 0, 0, 0, 0, 0, 0, 1, 0, 0, 0, 0, 1, 0])
_uv = me_cube_007.uv_layers.new(name='UVMap')
_uv.uv.foreach_set('vector', [0.8209, 0.5, 0.6791, 0.5, 0.6834, 0.5, 0.8184, 0.5, 0.5974, 0.5, 0.4026, 0.5, 0.4057, 0.5, 0.5943, 0.5, 0.702, 0.5, 0.687, 0.5, 0.5922, 0.5, 0.5837, 0.5, 0.5818, 0.25, 0.5934, 0.25, 0.6258, 0.25, 0.6212, 0.25, 0.3166, 0.5, 0.3131, 0.5, 0.4078, 0.5, 0.4057, 0.5, 0.1232, 0.5, 0.1226, 0.5, 0.1865, 0.5, 0.1831, 0.5, 0.3166, 0.5, 0.1831, 0.5, 0.1865, 0.5, 0.3131, 0.5, 0.4037, 0.25, 0.5952, 0.25, 0.5934, 0.25, 0.4051, 0.25, 0.8184, 0.5, 0.6834, 0.5, 0.687, 0.5, 0.8156, 0.5, 0.5943, 0.5, 0.4057, 0.5, 0.4078, 0.5, 0.5922, 0.5, 0.687, 0.5, 0.6834, 0.5, 0.5943, 0.5, 0.5922, 0.5, 0.3209, 0.5, 0.3166, 0.5, 0.4057, 0.5, 0.4026, 0.5, 0.125, 0.5, 0.1232, 0.5, 0.1831, 0.5, 0.1791, 0.5, 0.5934, 0.25, 0.5952, 0.25, 0.6256, 0.25, 0.6258, 0.25, 0.3209, 0.5, 0.1791, 0.5, 0.1831, 0.5, 0.3166, 0.5, 0.4026, 0.25, 0.5974, 0.25, 0.5952, 0.25, 0.4037, 0.25, 0.4026, 0.5, 0.5974, 0.5, 0.5974, 0.5, 0.4026, 0.5, 0.5974, 0.25, 0.4026, 0.25, 0.4026, 0.25, 0.5974, 0.25, 0.5974, 0.007771, 0.5974, 0.25, 0.5974, 0.25, 0.5974, 0.007771, 0.5974, 0.7422, 0.4026, 0.7422, 0.4026, 0.7422, 0.5974, 0.7422, 0.4233, 0.5, 0.4174, 0.5, 0.292, 0.5, 0.3118, 0.4684, 0.125, 0.5, 0.125, 0.5, 0.2197, 0.5, 0.208, 0.5, 0.6834, 0.5, 0.6791, 0.5, 0.5974, 0.5, 0.5943, 0.5, 0.3131, 0.5, 0.298, 0.5, 0.4163, 0.5, 0.4078, 0.5, 0.6882, 0.4684, 0.708, 0.5, 0.5826, 0.5, 0.5767, 0.5, 0.1226, 0.5, 0.1296, 0.5, 0.2049, 0.5, 0.1865, 0.5, 0.5767, 0.25, 0.5826, 0.25, 0.625, 0.25, 0.625, 0.2974, 0.5952, 0.25, 0.5974, 0.25, 0.625, 0.25, 0.6256, 0.25, 0.4026, 0.5, 0.5974, 0.5, 0.5974, 0.7422, 0.4026, 0.7422, 0.4026, 0.007771, 0.5974, 0.007771, 0.5974, 0.25, 0.4026, 0.25, 0.125, 0.5, 0.125, 0.7422, 0.125, 0.7422, 0.125, 0.5, 0.3131, 0.5, 0.1865, 0.5, 0.2049, 0.5, 0.298, 0.5, 0.4051, 0.25, 0.5934, 0.25, 0.5818, 0.25, 0.4213, 0.25, 0.8156, 0.5, 0.687, 0.5, 0.702, 0.5, 0.792, 0.5, 0.5974, 0.5, 0.5974, 0.7422, 0.5974, 0.7422, 0.5974, 0.5, 0.5922, 0.5, 0.4078, 0.5, 0.4163, 0.5, 0.5837, 0.5, 0.4174, 0.25, 0.5826, 0.25, 0.5767, 0.25, 0.4233, 0.25, 0.375, 0.3447, 0.4233, 0.25, 0.5767, 0.25, 0.625, 0.2974, 0.6882, 0.4684, 0.5767, 0.5, 0.4233, 0.5, 0.3118, 0.4684, 0.292, 0.5, 0.208, 0.5, 0.2197, 0.5, 0.3118, 0.4684, 0.792, 0.5, 0.708, 0.5, 0.6882, 0.4684, 0.7803, 0.5, 0.5826, 0.5, 0.4174, 0.5, 0.4233, 0.5, 0.5767, 0.5, 0.3988, 0.8729, 0.4363, 0.9041, 0.4043, 0.9992, 0.3743, 0.9376, 0.1863, 0.7512, 0.1267, 0.75, 0.125, 0.7422, 0.179, 0.7422, 0.5637, 0.9041, 0.6012, 0.8729, 0.6257, 0.9376, 0.5957, 0.9992, 0.5957, 0.0, 0.6217, 0.0, 0.625, 0.007771, 0.5974, 0.007771, 0.4347, 0.8346, 0.3972, 0.8562, 0.3387, 0.7722, 0.4038, 0.7503, 0.4038, 0.7503, 0.3387, 0.7722, 0.3384, 0.7597, 0.4026, 0.7422, 0.6028, 0.8562, 0.5653, 0.8346, 0.5962, 0.7503, 0.6613, 0.7722, 0.6613, 0.7722, 0.5962, 0.7503, 0.5974, 0.7422, 0.6616, 0.7597, 0.3972, 0.8562, 0.3988, 0.8729, 0.3743, 0.9376, 0.3387, 0.7722, 0.3387, 0.7722, 0.1863, 0.7512, 0.179, 0.7422, 0.3384, 0.7597, 0.4363, 0.9041, 0.5637, 0.9041, 0.5957, 0.9992, 0.4043, 0.9992, 0.4069, 0.0, 0.5957, 0.0, 0.5974, 0.007771, 0.4026, 0.007771, 0.4026, 0.7422, 0.5974, 0.7422, 0.5962, 0.7503, 0.4038, 0.7503, 0.4038, 0.7503, 0.5962, 0.7503, 0.5653, 0.8346, 0.4347, 0.8346, 0.6616, 0.7597, 0.821, 0.7422, 0.8001, 0.7524, 0.6613, 0.7722, 0.6613, 0.7722, 0.6257, 0.9376, 0.6012, 0.8729, 0.6028, 0.8562, 0.3972, 0.8562, 0.4347, 0.8346, 0.5653, 0.8346, 0.6028, 0.8562, 0.6012, 0.8729, 0.5637, 0.9041, 0.4363, 0.9041, 0.3988, 0.8729, 0.1791, 0.5, 0.179, 0.7422, 0.125, 0.7422, 0.125, 0.5, 0.4026, 0.007771, 0.5974, 0.007771, 0.5974, 0.007771, 0.4026, 0.007771, 0.1791, 0.5, 0.3209, 0.5, 0.3384, 0.7597, 0.179, 0.7422, 0.625, 0.007771, 0.625, 0.25, 0.5974, 0.25, 0.5974, 0.007771, 0.6791, 0.5, 0.8209, 0.5, 0.821, 0.7422, 0.6616, 0.7597, 0.3384, 0.7597, 0.3209, 0.5, 0.4026, 0.5, 0.4026, 0.7422, 0.4026, 0.7422, 0.4026, 0.5, 0.4026, 0.5, 0.4026, 0.7422, 0.6791, 0.5, 0.6616, 0.7597, 0.5974, 0.7422, 0.5974, 0.5])
me_cube_007.materials.append(mat_furniture)
me_cube_007.materials.append(mat_stock)
me_cube_007.update()
me_cylinder = bpy.data.meshes.new('Cylinder')
me_cylinder.from_pydata([(-0.03325, -0.5627, -8.366e-09), (-0.01393, -0.5342, -9.333e-09), (-0.02759, -0.5399, -7.902e-09), (0.03325, -0.5627, -1.562e-08), (0.01393, -0.5342, -1.241e-08), (0.02759, -0.5399, -1.419e-08), (-0.03325, -0.5633, -0.006454), (-0.01393, -0.5354, -0.01201), (-0.02759, -0.541, -0.0109), (0.03325, -0.5633, -0.006453), (0.01393, -0.5354, -0.01201), (0.02759, -0.541, -0.0109), (-0.03325, -0.5652, -0.01266), (-0.01393, -0.5389, -0.02355), (-0.02759, -0.5442, -0.02138), (0.03325, -0.5652, -0.01266), (0.01393, -0.5389, -0.02355), (0.02759, -0.5442, -0.02138), (-0.03325, -0.5683, -0.01838), (-0.01393, -0.5446, -0.03419), (-0.02759, -0.5493, -0.03104), (0.03325, -0.5683, -0.01838), (0.01393, -0.5446, -0.03419), (0.02759, -0.5493, -0.03104), (-0.03325, -0.5724, -0.02339), (-0.01393, -0.5522, -0.04352), (-0.02759, -0.5563, -0.0395), (0.03325, -0.5724, -0.02339), (0.01393, -0.5522, -0.04352), (0.02759, -0.5563, -0.0395), (-0.03325, -0.5774, -0.0275), (-0.01393, -0.5616, -0.05118), (-0.02759, -0.5647, -0.04645), (0.03325, -0.5774, -0.0275), (0.01393, -0.5616, -0.05118), (0.02759, -0.5647, -0.04645), (-0.03325, -0.5831, -0.03056), (-0.01393, -0.5722, -0.05686), (-0.02759, -0.5744, -0.05161), (0.03325, -0.5831, -0.03056), (0.01393, -0.5722, -0.05686), (0.02759, -0.5744, -0.05161), (-0.03325, -0.5893, -0.03244), (-0.01393, -0.5838, -0.06037), (-0.02759, -0.5849, -0.05479), (0.03325, -0.5893, -0.03244), (0.01393, -0.5838, -0.06037), (0.02759, -0.5849, -0.05479), (-0.03325, -0.5958, -0.03308), (-0.01393, -0.5958, -0.06155), (-0.02759, -0.5958, -0.05586), (0.03325, -0.5958, -0.03308), (0.01393, -0.5958, -0.06155), (0.02759, -0.5958, -0.05586), (-0.03325, -0.6022, -0.03244), (-0.01393, -0.6078, -0.06037), (-0.02759, -0.6067, -0.05479), (0.03325, -0.6022, -0.03244), (0.01393, -0.6078, -0.06037), (0.02759, -0.6067, -0.05479), (-0.03325, -0.6084, -0.03056), (-0.01393, -0.6193, -0.05686), (-0.02759, -0.6171, -0.05161), (0.03325, -0.6084, -0.03056), (0.01393, -0.6193, -0.05686), (0.02759, -0.6171, -0.05161), (-0.03325, -0.6141, -0.0275), (-0.01393, -0.63, -0.05118), (-0.02759, -0.6268, -0.04645), (0.03325, -0.6141, -0.0275), (0.01393, -0.63, -0.05118), (0.02759, -0.6268, -0.04645), (-0.03325, -0.6192, -0.02339), (-0.01393, -0.6393, -0.04352), (-0.02759, -0.6353, -0.0395), (0.03325, -0.6192, -0.02339), (0.01393, -0.6393, -0.04352), (0.02759, -0.6353, -0.0395), (-0.03325, -0.6233, -0.01838), (-0.01393, -0.6469, -0.03419), (-0.02759, -0.6422, -0.03104), (0.03325, -0.6233, -0.01838), (0.01393, -0.6469, -0.03419), (0.02759, -0.6422, -0.03104), (-0.03325, -0.6263, -0.01266), (-0.01393, -0.6526, -0.02355), (-0.02759, -0.6474, -0.02138), (0.03325, -0.6263, -0.01266), (0.01393, -0.6526, -0.02355), (0.02759, -0.6474, -0.02138), (-0.03325, -0.6282, -0.006454), (-0.01393, -0.6561, -0.01201), (-0.02759, -0.6506, -0.0109), (0.03325, -0.6282, -0.006454), (0.01393, -0.6561, -0.01201), (0.02759, -0.6506, -0.0109), (-0.03325, -0.6288, -3.221e-08), (-0.01393, -0.6573, -2.661e-08), (-0.02759, -0.6516, -2.6e-08), (0.03325, -0.6288, -3.155e-08), (0.01393, -0.6573, -2.815e-08), (0.02759, -0.6516, -2.95e-08), (-0.03325, -0.6282, 0.006453), (-0.01393, -0.6561, 0.01201), (-0.02759, -0.6506, 0.0109), (0.03325, -0.6282, 0.006454), (0.01393, -0.6561, 0.01201), (0.02759, -0.6506, 0.0109), (-0.03325, -0.6263, 0.01266), (-0.01393, -0.6526, 0.02355), (-0.02759, -0.6474, 0.02138), (0.03325, -0.6263, 0.01266), (0.01393, -0.6526, 0.02355), (0.02759, -0.6474, 0.02138), (-0.03325, -0.6233, 0.01838), (-0.01393, -0.6469, 0.03419), (-0.02759, -0.6422, 0.03104), (0.03325, -0.6233, 0.01838), (0.01393, -0.6469, 0.03419), (0.02759, -0.6422, 0.03104), (-0.03325, -0.6192, 0.02339), (-0.01393, -0.6393, 0.04352), (-0.02759, -0.6353, 0.0395), (0.03325, -0.6192, 0.02339), (0.01393, -0.6393, 0.04352), (0.02759, -0.6353, 0.0395), (-0.03325, -0.6141, 0.0275), (-0.01393, -0.63, 0.05118), (-0.02759, -0.6268, 0.04645), (0.03325, -0.6141, 0.0275), (0.01393, -0.63, 0.05118), (0.02759, -0.6268, 0.04645), (-0.03325, -0.6084, 0.03056), (-0.01393, -0.6193, 0.05686), (-0.02759, -0.6171, 0.05161), (0.03325, -0.6084, 0.03056), (0.01393, -0.6193, 0.05686), (0.02759, -0.6171, 0.05161), (-0.03325, -0.6022, 0.03244), (-0.01393, -0.6078, 0.06037), (-0.02759, -0.6067, 0.05479), (0.03325, -0.6022, 0.03244), (0.01393, -0.6078, 0.06037), (0.02759, -0.6067, 0.05479), (-0.03325, -0.5958, 0.03308), (-0.01393, -0.5958, 0.06155), (-0.02759, -0.5958, 0.05586), (0.03325, -0.5958, 0.03308), (0.01393, -0.5958, 0.06155), (0.02759, -0.5958, 0.05586), (-0.03325, -0.5893, 0.03244), (-0.01393, -0.5838, 0.06037), (-0.02759, -0.5849, 0.05479), (0.03325, -0.5893, 0.03244), (0.01393, -0.5838, 0.06037), (0.02759, -0.5849, 0.05479), (-0.03325, -0.5831, 0.03056), (-0.01393, -0.5722, 0.05686), (-0.02759, -0.5744, 0.05161), (0.03325, -0.5831, 0.03056), (0.01393, -0.5722, 0.05686), (0.02759, -0.5744, 0.05161), (-0.03325, -0.5774, 0.0275), (-0.01393, -0.5616, 0.05118), (-0.02759, -0.5647, 0.04645), (0.03325, -0.5774, 0.0275), (0.01393, -0.5616, 0.05118), (0.02759, -0.5647, 0.04645), (-0.03325, -0.5724, 0.02339), (-0.01393, -0.5522, 0.04352), (-0.02759, -0.5563, 0.0395), (0.03325, -0.5724, 0.02339), (0.01393, -0.5522, 0.04352), (0.02759, -0.5563, 0.0395), (-0.03325, -0.5683, 0.01838), (-0.01393, -0.5446, 0.03419), (-0.02759, -0.5493, 0.03104), (0.03325, -0.5683, 0.01838), (0.01393, -0.5446, 0.03419), (0.02759, -0.5493, 0.03104), (-0.03325, -0.5652, 0.01266), (-0.01393, -0.5389, 0.02355), (-0.02759, -0.5442, 0.02138), (0.03325, -0.5652, 0.01266), (0.01393, -0.5389, 0.02355), (0.02759, -0.5442, 0.02138), (-0.03325, -0.5633, 0.006454), (-0.01393, -0.5354, 0.01201), (-0.02759, -0.541, 0.0109), (0.03325, -0.5633, 0.006453), (0.01393, -0.5354, 0.01201), (0.02759, -0.541, 0.0109), (-0.03325, -0.5544, -0.00822), (-0.03325, -0.5536, -7.451e-09), (0.03325, -0.5536, -1.548e-08), (0.03325, -0.5544, -0.008219), (-0.03325, -0.5568, -0.01612), (0.03325, -0.5568, -0.01612), (-0.03325, -0.5607, -0.02341), (0.03325, -0.5607, -0.02341), (-0.03325, -0.566, -0.02979), (0.03325, -0.566, -0.02979), (-0.03325, -0.5724, -0.03503), (0.03325, -0.5724, -0.03503), (-0.03325, -0.5796, -0.03893), (0.03325, -0.5796, -0.03893), (-0.03325, -0.5875, -0.04132), (0.03325, -0.5875, -0.04132), (-0.03325, -0.5958, -0.04213), (0.03325, -0.5958, -0.04213), (-0.03325, -0.604, -0.04132), (0.03325, -0.604, -0.04132), (-0.03325, -0.6119, -0.03893), (0.03325, -0.6119, -0.03893), (-0.03325, -0.6192, -0.03503), (0.03325, -0.6192, -0.03503), (-0.03325, -0.6256, -0.02979), (0.03325, -0.6256, -0.02979), (-0.03325, -0.6308, -0.02341), (0.03325, -0.6308, -0.02341), (-0.03325, -0.6347, -0.01612), (0.03325, -0.6347, -0.01612), (-0.03325, -0.6371, -0.00822), (0.03325, -0.6371, -0.00822), (-0.03325, -0.6379, -2.608e-08), (0.03325, -0.6379, -3.132e-08), (-0.03325, -0.6371, 0.008219), (0.03325, -0.6371, 0.00822), (-0.03325, -0.6347, 0.01612), (0.03325, -0.6347, 0.01612), (-0.03325, -0.6308, 0.02341), (0.03325, -0.6308, 0.02341), (-0.03325, -0.6256, 0.02979), (0.03325, -0.6256, 0.02979), (-0.03325, -0.6192, 0.03503), (0.03325, -0.6192, 0.03503), (-0.03325, -0.6119, 0.03893), (0.03325, -0.6119, 0.03893), (-0.03325, -0.604, 0.04132), (0.03325, -0.604, 0.04132), (-0.03325, -0.5958, 0.04213), (0.03325, -0.5958, 0.04213), (-0.03325, -0.5875, 0.04132), (0.03325, -0.5875, 0.04132), (-0.03325, -0.5796, 0.03893), (0.03325, -0.5796, 0.03893), (-0.03325, -0.5724, 0.03503), (0.03325, -0.5724, 0.03503), (-0.03325, -0.566, 0.02979), (0.03325, -0.566, 0.02979), (-0.03325, -0.5607, 0.02341), (0.03325, -0.5607, 0.02341), (-0.03325, -0.5568, 0.01612), (0.03325, -0.5568, 0.01612), (-0.03325, -0.5544, 0.00822), (0.03325, -0.5544, 0.008219), (-0.02578, -0.5633, -0.006454), (-0.02578, -0.5627, -8.769e-09), (0.02578, -0.5627, -1.51e-08), (0.02578, -0.5633, -0.006453), (-0.02578, -0.5652, -0.01266), (0.02578, -0.5652, -0.01266), (-0.02578, -0.5683, -0.01838), (0.02578, -0.5683, -0.01838), (-0.02578, -0.5724, -0.02339), (0.02578, -0.5724, -0.02339), (-0.02578, -0.5774, -0.0275), (0.02578, -0.5774, -0.0275), (-0.02578, -0.5831, -0.03056), (0.02578, -0.5831, -0.03056), (-0.02578, -0.5893, -0.03244), (0.02578, -0.5893, -0.03244), (-0.02578, -0.5958, -0.03308), (0.02578, -0.5958, -0.03308), (-0.02578, -0.6022, -0.03244), (0.02578, -0.6022, -0.03244), (-0.02578, -0.6084, -0.03056), (0.02578, -0.6084, -0.03056), (-0.02578, -0.6141, -0.0275), (0.02578, -0.6141, -0.0275), (-0.02578, -0.6192, -0.02339), (0.02578, -0.6192, -0.02339), (-0.02578, -0.6233, -0.01838), (0.02578, -0.6233, -0.01838), (-0.02578, -0.6263, -0.01266), (0.02578, -0.6263, -0.01266), (-0.02578, -0.6282, -0.006454), (0.02578, -0.6282, -0.006454), (-0.02578, -0.6288, -3.261e-08), (0.02578, -0.6288, -3.103e-08), (-0.02578, -0.6282, 0.006453), (0.02578, -0.6282, 0.006454), (-0.02578, -0.6263, 0.01266), (0.02578, -0.6263, 0.01266), (-0.02578, -0.6233, 0.01838), (0.02578, -0.6233, 0.01838), (-0.02578, -0.6192, 0.02339), (0.02578, -0.6192, 0.02339), (-0.02578, -0.6141, 0.0275), (0.02578, -0.6141, 0.0275), (-0.02578, -0.6084, 0.03056), (0.02578, -0.6084, 0.03056), (-0.02578, -0.6022, 0.03244), (0.02578, -0.6022, 0.03244), (-0.02578, -0.5958, 0.03308), (0.02578, -0.5958, 0.03308), (-0.02578, -0.5893, 0.03244), (0.02578, -0.5893, 0.03244), (-0.02578, -0.5831, 0.03056), (0.02578, -0.5831, 0.03056), (-0.02578, -0.5774, 0.0275), (0.02578, -0.5774, 0.0275), (-0.02578, -0.5724, 0.02339), (0.02578, -0.5724, 0.02339), (-0.02578, -0.5683, 0.01838), (0.02578, -0.5683, 0.01838), (-0.02578, -0.5652, 0.01266), (0.02578, -0.5652, 0.01266), (-0.02578, -0.5633, 0.006454), (0.02578, -0.5633, 0.006453), (-0.03369, -0.5738, -0.004365), (-0.0383, -0.5876, -0.001632), (-0.03695, -0.5804, -0.003061), (-0.0383, -0.5874, -1.141e-08), (-0.03369, -0.5734, -9.691e-09), (-0.03695, -0.5801, -1.042e-08), (0.03369, -0.5734, -1.482e-08), (0.0383, -0.5874, -1.158e-08), (0.03695, -0.5801, -1.38e-08), (0.0383, -0.5876, -0.001632), (0.03369, -0.5738, -0.004365), (0.03695, -0.5804, -0.00306), (-0.03369, -0.5751, -0.008562), (-0.0383, -0.588, -0.003202), (-0.03695, -0.5813, -0.006003), (0.0383, -0.588, -0.003202), (0.03369, -0.5751, -0.008562), (0.03695, -0.5813, -0.006003), (-0.03369, -0.5772, -0.01243), (-0.0383, -0.5888, -0.004648), (-0.03695, -0.5827, -0.008716), (0.0383, -0.5888, -0.004648), (0.03369, -0.5772, -0.01243), (0.03695, -0.5827, -0.008716), (-0.03369, -0.5799, -0.01582), (-0.0383, -0.5898, -0.005916), (-0.03695, -0.5847, -0.01109), (0.0383, -0.5898, -0.005916), (0.03369, -0.5799, -0.01582), (0.03695, -0.5847, -0.01109), (-0.03369, -0.5833, -0.0186), (-0.0383, -0.5911, -0.006957), (-0.03695, -0.587, -0.01304), (0.0383, -0.5911, -0.006957), (0.03369, -0.5833, -0.0186), (0.03695, -0.587, -0.01304), (-0.03369, -0.5872, -0.02067), (-0.0383, -0.5926, -0.00773), (-0.03695, -0.5898, -0.01449), (0.0383, -0.5926, -0.00773), (0.03369, -0.5872, -0.02067), (0.03695, -0.5898, -0.01449), (-0.03369, -0.5914, -0.02194), (-0.0383, -0.5941, -0.008206), (-0.03695, -0.5927, -0.01539), (0.0383, -0.5941, -0.008206), (0.03369, -0.5914, -0.02194), (0.03695, -0.5927, -0.01539), (-0.03369, -0.5958, -0.02237), (-0.0383, -0.5958, -0.008367), (-0.03695, -0.5958, -0.01569), (0.03829, -0.5958, -0.008367), (0.03369, -0.5958, -0.02237), (0.03695, -0.5958, -0.01569), (-0.03369, -0.6001, -0.02194), (-0.0383, -0.5974, -0.008206), (-0.03695, -0.5988, -0.01539), (0.03831, -0.5974, -0.008206), (0.03369, -0.6001, -0.02194), (0.03695, -0.5988, -0.01539), (-0.03369, -0.6043, -0.02067), (-0.03831, -0.599, -0.00773), (-0.03695, -0.6018, -0.01449), (0.0383, -0.599, -0.00773), (0.03369, -0.6043, -0.02067), (0.03695, -0.6018, -0.01449), (-0.03369, -0.6082, -0.0186), (-0.03829, -0.6004, -0.006957), (-0.03695, -0.6045, -0.01304), (0.0383, -0.6004, -0.006957), (0.03369, -0.6082, -0.0186), (0.03695, -0.6045, -0.01304), (-0.03369, -0.6116, -0.01582), (-0.0383, -0.6017, -0.005916), (-0.03695, -0.6069, -0.01109), (0.0383, -0.6017, -0.005916), (0.03369, -0.6116, -0.01582), (0.03695, -0.6069, -0.01109), (-0.03369, -0.6144, -0.01243), (-0.0383, -0.6027, -0.004649), (-0.03695, -0.6088, -0.008716), (0.0383, -0.6027, -0.004648), (0.03369, -0.6144, -0.01243), (0.03695, -0.6088, -0.008716), (-0.03369, -0.6164, -0.008562), (-0.0383, -0.6035, -0.003202), (-0.03695, -0.6103, -0.006003), (0.0383, -0.6035, -0.003202), (0.03369, -0.6164, -0.008562), (0.03695, -0.6103, -0.006003), (-0.03369, -0.6177, -0.004365), (-0.0383, -0.604, -0.001632), (-0.03695, -0.6111, -0.003061), (0.0383, -0.604, -0.001632), (0.03369, -0.6177, -0.004365), (0.03695, -0.6111, -0.003061), (-0.03369, -0.6181, -4.007e-08), (-0.0383, -0.6041, -5.198e-08), (-0.03695, -0.6114, -4.535e-08), (0.0383, -0.6041, -3.737e-08), (0.03369, -0.6181, -3.195e-08), (0.03695, -0.6114, -3.376e-08), (-0.03369, -0.6177, 0.004365), (-0.0383, -0.604, 0.001632), (-0.03695, -0.6111, 0.00306), (0.0383, -0.604, 0.001632), (0.03369, -0.6177, 0.004365), (0.03695, -0.6111, 0.003061), (-0.03369, -0.6164, 0.008562), (-0.0383, -0.6035, 0.003202), (-0.03695, -0.6103, 0.006003), (0.0383, -0.6035, 0.003202), (0.03369, -0.6164, 0.008562), (0.03695, -0.6103, 0.006003), (-0.03369, -0.6144, 0.01243), (-0.0383, -0.6027, 0.004649), (-0.03695, -0.6088, 0.008716), (0.0383, -0.6027, 0.004649), (0.03369, -0.6144, 0.01243), (0.03695, -0.6088, 0.008716), (-0.03369, -0.6116, 0.01582), (-0.0383, -0.6017, 0.005916), (-0.03695, -0.6069, 0.01109), (0.0383, -0.6017, 0.005916), (0.03369, -0.6116, 0.01582), (0.03695, -0.6069, 0.01109), (-0.03369, -0.6082, 0.0186), (-0.0383, -0.6004, 0.006957), (-0.03695, -0.6045, 0.01304), (0.0383, -0.6004, 0.006957), (0.03369, -0.6082, 0.0186), (0.03695, -0.6045, 0.01304), (-0.03369, -0.6043, 0.02067), (-0.0383, -0.599, 0.00773), (-0.03695, -0.6018, 0.01449), (0.0383, -0.599, 0.00773), (0.03369, -0.6043, 0.02067), (0.03695, -0.6018, 0.01449), (-0.03369, -0.6001, 0.02194), (-0.0383, -0.5974, 0.008206), (-0.03695, -0.5988, 0.01539), (0.0383, -0.5974, 0.008206), (0.03369, -0.6001, 0.02194), (0.03695, -0.5988, 0.01539), (-0.03369, -0.5958, 0.02237), (-0.03829, -0.5958, 0.008367), (-0.03695, -0.5958, 0.01569), (0.0383, -0.5958, 0.008367), (0.03369, -0.5958, 0.02237), (0.03695, -0.5958, 0.01569), (-0.03369, -0.5914, 0.02194), (-0.03831, -0.5941, 0.008206), (-0.03695, -0.5927, 0.01539), (0.0383, -0.5941, 0.008206), (0.03369, -0.5914, 0.02194), (0.03695, -0.5927, 0.01539), (-0.03369, -0.5872, 0.02067), (-0.0383, -0.5926, 0.00773), (-0.03695, -0.5898, 0.01449), (0.03831, -0.5926, 0.00773), (0.03369, -0.5872, 0.02067), (0.03695, -0.5898, 0.01449), (-0.03369, -0.5833, 0.0186), (-0.0383, -0.5911, 0.006957), (-0.03695, -0.587, 0.01304), (0.03829, -0.5911, 0.006957), (0.03369, -0.5833, 0.0186), (0.03695, -0.587, 0.01304), (-0.03369, -0.5799, 0.01582), (-0.0383, -0.5898, 0.005916), (-0.03695, -0.5847, 0.01109), (0.0383, -0.5898, 0.005916), (0.03369, -0.5799, 0.01582), (0.03695, -0.5847, 0.01109), (-0.03369, -0.5772, 0.01243), (-0.0383, -0.5888, 0.004648), (-0.03695, -0.5827, 0.008716), (0.0383, -0.5888, 0.004649), (0.03369, -0.5772, 0.01243), (0.03695, -0.5827, 0.008716), (-0.03369, -0.5751, 0.008562), (-0.0383, -0.588, 0.003202), (-0.03695, -0.5813, 0.006003), (0.0383, -0.588, 0.003202), (0.03369, -0.5751, 0.008562), (0.03695, -0.5813, 0.006003), (-0.03369, -0.5738, 0.004365), (-0.0383, -0.5876, 0.001632), (-0.03695, -0.5804, 0.003061), (0.0383, -0.5876, 0.001632), (0.03369, -0.5738, 0.004365), (0.03695, -0.5804, 0.00306)], [], [(1, 7, 8, 2), (2, 8, 192, 193), (10, 4, 5, 11), (11, 5, 194, 195), (7, 13, 14, 8), (8, 14, 196, 192), (16, 10, 11, 17), (17, 11, 195, 197), (13, 19, 20, 14), (14, 20, 198, 196), (22, 16, 17, 23), (23, 17, 197, 199), (19, 25, 26, 20), (20, 26, 200, 198), (28, 22, 23, 29), (29, 23, 199, 201), (25, 31, 32, 26), (26, 32, 202, 200), (34, 28, 29, 35), (35, 29, 201, 203), (31, 37, 38, 32), (32, 38, 204, 202), (40, 34, 35, 41), (41, 35, 203, 205), (37, 43, 44, 38), (38, 44, 206, 204), (46, 40, 41, 47), (47, 41, 205, 207), (43, 49, 50, 44), (44, 50, 208, 206), (52, 46, 47, 53), (53, 47, 207, 209), (49, 55, 56, 50), (50, 56, 210, 208), (58, 52, 53, 59), (59, 53, 209, 211), (55, 61, 62, 56), (56, 62, 212, 210), (64, 58, 59, 65), (65, 59, 211, 213), (61, 67, 68, 62), (62, 68, 214, 212), (70, 64, 65, 71), (71, 65, 213, 215), (67, 73, 74, 68), (68, 74, 216, 214), (76, 70, 71, 77), (77, 71, 215, 217), (73, 79, 80, 74), (74, 80, 218, 216), (82, 76, 77, 83), (83, 77, 217, 219), (79, 85, 86, 80), (80, 86, 220, 218), (88, 82, 83, 89), (89, 83, 219, 221), (85, 91, 92, 86), (86, 92, 222, 220), (94, 88, 89, 95), (95, 89, 221, 223), (91, 97, 98, 92), (92, 98, 224, 222), (100, 94, 95, 101), (101, 95, 223, 225), (97, 103, 104, 98), (98, 104, 226, 224), (106, 100, 101, 107), (107, 101, 225, 227), (103, 109, 110, 104), (104, 110, 228, 226), (112, 106, 107, 113), (113, 107, 227, 229), (109, 115, 116, 110), (110, 116, 230, 228), (118, 112, 113, 119), (119, 113, 229, 231), (115, 121, 122, 116), (116, 122, 232, 230), (124, 118, 119, 125), (125, 119, 231, 233), (121, 127, 128, 122), (122, 128, 234, 232), (130, 124, 125, 131), (131, 125, 233, 235), (127, 133, 134, 128), (128, 134, 236, 234), (136, 130, 131, 137), (137, 131, 235, 237), (133, 139, 140, 134), (134, 140, 238, 236), (142, 136, 137, 143), (143, 137, 237, 239), (139, 145, 146, 140), (140, 146, 240, 238), (148, 142, 143, 149), (149, 143, 239, 241), (145, 151, 152, 146), (146, 152, 242, 240), (154, 148, 149, 155), (155, 149, 241, 243), (151, 157, 158, 152), (152, 158, 244, 242), (160, 154, 155, 161), (161, 155, 243, 245), (157, 163, 164, 158), (158, 164, 246, 244), (166, 160, 161, 167), (167, 161, 245, 247), (163, 169, 170, 164), (164, 170, 248, 246), (172, 166, 167, 173), (173, 167, 247, 249), (169, 175, 176, 170), (170, 176, 250, 248), (178, 172, 173, 179), (179, 173, 249, 251), (175, 181, 182, 176), (176, 182, 252, 250), (184, 178, 179, 185), (185, 179, 251, 253), (181, 187, 188, 182), (182, 188, 254, 252), (190, 184, 185, 191), (191, 185, 253, 255), (187, 1, 2, 188), (188, 2, 193, 254), (4, 190, 191, 5), (5, 191, 255, 194), (126, 132, 300, 298), (1, 4, 10, 7), (187, 190, 4, 1), (51, 45, 271, 273), (7, 10, 16, 13), (13, 16, 22, 19), (19, 22, 28, 25), (25, 28, 34, 31), (31, 34, 40, 37), (37, 40, 46, 43), (43, 46, 52, 49), (49, 52, 58, 55), (55, 58, 64, 61), (61, 64, 70, 67), (67, 70, 76, 73), (73, 76, 82, 79), (79, 82, 88, 85), (85, 88, 94, 91), (91, 94, 100, 97), (97, 100, 106, 103), (103, 106, 112, 109), (109, 112, 118, 115), (115, 118, 124, 121), (121, 124, 130, 127), (127, 130, 136, 133), (133, 136, 142, 139), (139, 142, 148, 145), (145, 148, 154, 151), (151, 154, 160, 157), (157, 160, 166, 163), (163, 166, 172, 169), (169, 172, 178, 175), (175, 178, 184, 181), (181, 184, 190, 187), (6, 0, 193, 192), (3, 9, 195, 194), (12, 6, 192, 196), (9, 15, 197, 195), (18, 12, 196, 198), (15, 21, 199, 197), (24, 18, 198, 200), (21, 27, 201, 199), (30, 24, 200, 202), (27, 33, 203, 201), (36, 30, 202, 204), (33, 39, 205, 203), (42, 36, 204, 206), (39, 45, 207, 205), (48, 42, 206, 208), (45, 51, 209, 207), (54, 48, 208, 210), (51, 57, 211, 209), (60, 54, 210, 212), (57, 63, 213, 211), (66, 60, 212, 214), (63, 69, 215, 213), (72, 66, 214, 216), (69, 75, 217, 215), (78, 72, 216, 218), (75, 81, 219, 217), (84, 78, 218, 220), (81, 87, 221, 219), (90, 84, 220, 222), (87, 93, 223, 221), (96, 90, 222, 224), (93, 99, 225, 223), (102, 96, 224, 226), (99, 105, 227, 225), (108, 102, 226, 228), (105, 111, 229, 227), (114, 108, 228, 230), (111, 117, 231, 229), (120, 114, 230, 232), (117, 123, 233, 231), (126, 120, 232, 234), (123, 129, 235, 233), (132, 126, 234, 236), (129, 135, 237, 235), (138, 132, 236, 238), (135, 141, 239, 237), (144, 138, 238, 240), (141, 147, 241, 239), (150, 144, 240, 242), (147, 153, 243, 241), (156, 150, 242, 244), (153, 159, 245, 243), (162, 156, 244, 246), (159, 165, 247, 245), (168, 162, 246, 248), (165, 171, 249, 247), (174, 168, 248, 250), (171, 177, 251, 249), (180, 174, 250, 252), (177, 183, 253, 251), (186, 180, 252, 254), (183, 189, 255, 253), (0, 186, 254, 193), (189, 3, 194, 255), (48, 54, 274, 272), (135, 129, 299, 301), (57, 51, 273, 275), (132, 138, 302, 300), (54, 60, 276, 274), (141, 135, 301, 303), (63, 57, 275, 277), (138, 144, 304, 302), (60, 66, 278, 276), (147, 141, 303, 305), (69, 63, 277, 279), (144, 150, 306, 304), (66, 72, 280, 278), (153, 147, 305, 307), (75, 69, 279, 281), (150, 156, 308, 306), (72, 78, 282, 280), (159, 153, 307, 309), (81, 75, 281, 283), (156, 162, 310, 308), (78, 84, 284, 282), (0, 6, 256, 257), (165, 159, 309, 311), (87, 81, 283, 285), (9, 3, 258, 259), (162, 168, 312, 310), (84, 90, 286, 284), (6, 12, 260, 256), (171, 165, 311, 313), (93, 87, 285, 287), (15, 9, 259, 261), (168, 174, 314, 312), (90, 96, 288, 286), (12, 18, 262, 260), (177, 171, 313, 315), (99, 93, 287, 289), (21, 15, 261, 263), (174, 180, 316, 314), (96, 102, 290, 288), (18, 24, 264, 262), (183, 177, 315, 317), (105, 99, 289, 291), (27, 21, 263, 265), (180, 186, 318, 316), (102, 108, 292, 290), (24, 30, 266, 264), (189, 183, 317, 319), (111, 105, 291, 293), (33, 27, 265, 267), (186, 0, 257, 318), (108, 114, 294, 292), (30, 36, 268, 266), (3, 189, 319, 258), (117, 111, 293, 295), (39, 33, 267, 269), (114, 120, 296, 294), (36, 42, 270, 268), (123, 117, 295, 297), (45, 39, 269, 271), (120, 126, 298, 296), (42, 48, 272, 270), (129, 123, 297, 299), (321, 323, 325, 322), (322, 325, 324, 320), (327, 329, 331, 328), (328, 331, 330, 326), (333, 321, 322, 334), (334, 322, 320, 332), (329, 335, 337, 331), (331, 337, 336, 330), (339, 333, 334, 340), (340, 334, 332, 338), (335, 341, 343, 337), (337, 343, 342, 336), (345, 339, 340, 346), (346, 340, 338, 344), (341, 347, 349, 343), (343, 349, 348, 342), (351, 345, 346, 352), (352, 346, 344, 350), (347, 353, 355, 349), (349, 355, 354, 348), (357, 351, 352, 358), (358, 352, 350, 356), (353, 359, 361, 355), (355, 361, 360, 354), (363, 357, 358, 364), (364, 358, 356, 362), (359, 365, 367, 361), (361, 367, 366, 360), (369, 363, 364, 370), (370, 364, 362, 368), (365, 371, 373, 367), (367, 373, 372, 366), (375, 369, 370, 376), (376, 370, 368, 374), (371, 377, 379, 373), (373, 379, 378, 372), (381, 375, 376, 382), (382, 376, 374, 380), (377, 383, 385, 379), (379, 385, 384, 378), (387, 381, 382, 388), (388, 382, 380, 386), (383, 389, 391, 385), (385, 391, 390, 384), (393, 387, 388, 394), (394, 388, 386, 392), (389, 395, 397, 391), (391, 397, 396, 390), (399, 393, 394, 400), (400, 394, 392, 398), (395, 401, 403, 397), (397, 403, 402, 396), (405, 399, 400, 406), (406, 400, 398, 404), (401, 407, 409, 403), (403, 409, 408, 402), (411, 405, 406, 412), (412, 406, 404, 410), (407, 413, 415, 409), (409, 415, 414, 408), (417, 411, 412, 418), (418, 412, 410, 416), (413, 419, 421, 415), (415, 421, 420, 414), (423, 417, 418, 424), (424, 418, 416, 422), (419, 425, 427, 421), (421, 427, 426, 420), (429, 423, 424, 430), (430, 424, 422, 428), (425, 431, 433, 427), (427, 433, 432, 426), (435, 429, 430, 436), (436, 430, 428, 434), (431, 437, 439, 433), (433, 439, 438, 432), (441, 435, 436, 442), (442, 436, 434, 440), (437, 443, 445, 439), (439, 445, 444, 438), (447, 441, 442, 448), (448, 442, 440, 446), (443, 449, 451, 445), (445, 451, 450, 444), (453, 447, 448, 454), (454, 448, 446, 452), (449, 455, 457, 451), (451, 457, 456, 450), (459, 453, 454, 460), (460, 454, 452, 458), (455, 461, 463, 457), (457, 463, 462, 456), (465, 459, 460, 466), (466, 460, 458, 464), (461, 467, 469, 463), (463, 469, 468, 462), (471, 465, 466, 472), (472, 466, 464, 470), (467, 473, 475, 469), (469, 475, 474, 468), (477, 471, 472, 478), (478, 472, 470, 476), (473, 479, 481, 475), (475, 481, 480, 474), (483, 477, 478, 484), (484, 478, 476, 482), (479, 485, 487, 481), (481, 487, 486, 480), (489, 483, 484, 490), (490, 484, 482, 488), (485, 491, 493, 487), (487, 493, 492, 486), (495, 489, 490, 496), (496, 490, 488, 494), (491, 497, 499, 493), (493, 499, 498, 492), (501, 495, 496, 502), (502, 496, 494, 500), (497, 503, 505, 499), (499, 505, 504, 498), (507, 501, 502, 508), (508, 502, 500, 506), (503, 509, 511, 505), (505, 511, 510, 504), (323, 507, 508, 325), (325, 508, 506, 324), (509, 327, 328, 511), (511, 328, 326, 510), (320, 324, 257, 256), (323, 321, 333, 339, 345, 351, 357, 363, 369, 375, 381, 387, 393, 399, 405, 411, 417, 423, 429, 435, 441, 447, 453, 459, 465, 471, 477, 483, 489, 495, 501, 507), (332, 320, 256, 260), (324, 506, 318, 257), (326, 330, 259, 258), (329, 327, 509, 503, 497, 491, 485, 479, 473, 467, 461, 455, 449, 443, 437, 431, 425, 419, 413, 407, 401, 395, 389, 383, 377, 371, 365, 359, 353, 347, 341, 335), (510, 326, 258, 319), (330, 336, 261, 259), (338, 332, 260, 262), (336, 342, 263, 261), (344, 338, 262, 264), (342, 348, 265, 263), (350, 344, 264, 266), (348, 354, 267, 265), (356, 350, 266, 268), (354, 360, 269, 267), (362, 356, 268, 270), (360, 366, 271, 269), (368, 362, 270, 272), (366, 372, 273, 271), (374, 368, 272, 274), (372, 378, 275, 273), (380, 374, 274, 276), (378, 384, 277, 275), (386, 380, 276, 278), (384, 390, 279, 277), (392, 386, 278, 280), (390, 396, 281, 279), (398, 392, 280, 282), (396, 402, 283, 281), (404, 398, 282, 284), (402, 408, 285, 283), (410, 404, 284, 286), (408, 414, 287, 285), (416, 410, 286, 288), (414, 420, 289, 287), (422, 416, 288, 290), (420, 426, 291, 289), (428, 422, 290, 292), (426, 432, 293, 291), (434, 428, 292, 294), (432, 438, 295, 293), (440, 434, 294, 296), (438, 444, 297, 295), (446, 440, 296, 298), (444, 450, 299, 297), (452, 446, 298, 300), (450, 456, 301, 299), (458, 452, 300, 302), (456, 462, 303, 301), (464, 458, 302, 304), (462, 468, 305, 303), (470, 464, 304, 306), (468, 474, 307, 305), (476, 470, 306, 308), (474, 480, 309, 307), (482, 476, 308, 310), (480, 486, 311, 309), (488, 482, 310, 312), (486, 492, 313, 311), (494, 488, 312, 314), (492, 498, 315, 313), (500, 494, 314, 316), (498, 504, 317, 315), (506, 500, 316, 318), (504, 510, 319, 317)])
me_cylinder.polygons.foreach_set('use_smooth', [True] * 482)
_uv = me_cylinder.uv_layers.new(name='UVMap')
_uv.uv.foreach_set('vector', [1.0, 0.6453, 0.9688, 0.6453, 0.9688, 0.5, 0.9986, 0.5, 0.75, 0.4898, 0.7968, 0.4852, 0.7821, 0.4111, 0.75, 0.4143, 0.9688, 0.8547, 1.0, 0.8547, 0.9986, 1.0, 0.9688, 1.0, 0.2968, 0.4852, 0.25, 0.4898, 0.25, 0.4143, 0.2821, 0.4111, 0.9688, 0.6453, 0.9375, 0.6453, 0.9375, 0.5, 0.9688, 0.5, 0.7968, 0.4852, 0.8418, 0.4715, 0.8129, 0.4018, 0.7821, 0.4111, 0.9375, 0.8547, 0.9688, 0.8547, 0.9688, 1.0, 0.9375, 1.0, 0.3418, 0.4715, 0.2968, 0.4852, 0.2821, 0.4111, 0.3129, 0.4018, 0.9375, 0.6453, 0.9062, 0.6453, 0.9062, 0.5, 0.9375, 0.5, 0.8418, 0.4715, 0.8832, 0.4494, 0.8413, 0.3866, 0.8129, 0.4018, 0.9062, 0.8547, 0.9375, 0.8547, 0.9375, 1.0, 0.9062, 1.0, 0.3832, 0.4494, 0.3418, 0.4715, 0.3129, 0.4018, 0.3413, 0.3866, 0.9062, 0.6453, 0.875, 0.6453, 0.875, 0.5, 0.9062, 0.5, 0.8832, 0.4494, 0.9196, 0.4196, 0.8662, 0.3662, 0.8413, 0.3866, 0.875, 0.8547, 0.9062, 0.8547, 0.9062, 1.0, 0.875, 1.0, 0.4196, 0.4196, 0.3832, 0.4494, 0.3413, 0.3866, 0.3662, 0.3662, 0.875, 0.6453, 0.8438, 0.6453, 0.8437, 0.5, 0.875, 0.5, 0.9196, 0.4196, 0.9494, 0.3832, 0.8866, 0.3413, 0.8662, 0.3662, 0.8438, 0.8547, 0.875, 0.8547, 0.875, 1.0, 0.8437, 1.0, 0.4494, 0.3832, 0.4196, 0.4196, 0.3662, 0.3662, 0.3866, 0.3413, 0.8438, 0.6453, 0.8125, 0.6453, 0.8125, 0.5, 0.8437, 0.5, 0.9494, 0.3832, 0.9715, 0.3418, 0.9018, 0.3129, 0.8866, 0.3413, 0.8125, 0.8547, 0.8438, 0.8547, 0.8437, 1.0, 0.8125, 1.0, 0.4715, 0.3418, 0.4494, 0.3832, 0.3866, 0.3413, 0.4018, 0.3129, 0.8125, 0.6453, 0.7812, 0.6453, 0.7812, 0.5, 0.8125, 0.5, 0.9715, 0.3418, 0.9852, 0.2968, 0.9111, 0.2821, 0.9018, 0.3129, 0.7812, 0.8547, 0.8125, 0.8547, 0.8125, 1.0, 0.7813, 1.0, 0.4852, 0.2968, 0.4715, 0.3418, 0.4018, 0.3129, 0.4111, 0.2821, 0.7812, 0.6453, 0.75, 0.6453, 0.75, 0.5, 0.7812, 0.5, 0.9852, 0.2968, 0.9898, 0.25, 0.9143, 0.25, 0.9111, 0.2821, 0.75, 0.8547, 0.7812, 0.8547, 0.7813, 1.0, 0.75, 1.0, 0.4898, 0.25, 0.4852, 0.2968, 0.4111, 0.2821, 0.4143, 0.25, 0.75, 0.6453, 0.7188, 0.6453, 0.7188, 0.5, 0.75, 0.5, 0.9898, 0.25, 0.9852, 0.2032, 0.9111, 0.2179, 0.9143, 0.25, 0.7188, 0.8547, 0.75, 0.8547, 0.75, 1.0, 0.7188, 1.0, 0.4852, 0.2032, 0.4898, 0.25, 0.4143, 0.25, 0.4111, 0.2179, 0.7188, 0.6453, 0.6875, 0.6453, 0.6875, 0.5, 0.7188, 0.5, 0.9852, 0.2032, 0.9715, 0.1582, 0.9018, 0.1871, 0.9111, 0.2179, 0.6875, 0.8547, 0.7188, 0.8547, 0.7188, 1.0, 0.6875, 1.0, 0.4715, 0.1582, 0.4852, 0.2032, 0.4111, 0.2179, 0.4018, 0.1871, 0.6875, 0.6453, 0.6562, 0.6453, 0.6563, 0.5, 0.6875, 0.5, 0.9715, 0.1582, 0.9494, 0.1168, 0.8866, 0.1587, 0.9018, 0.1871, 0.6562, 0.8547, 0.6875, 0.8547, 0.6875, 1.0, 0.6563, 1.0, 0.4494, 0.1168, 0.4715, 0.1582, 0.4018, 0.1871, 0.3866, 0.1587, 0.6562, 0.6453, 0.625, 0.6453, 0.625, 0.5, 0.6563, 0.5, 0.9494, 0.1168, 0.9196, 0.08044, 0.8662, 0.1338, 0.8866, 0.1587, 0.625, 0.8547, 0.6562, 0.8547, 0.6563, 1.0, 0.625, 1.0, 0.4196, 0.08044, 0.4494, 0.1168, 0.3866, 0.1587, 0.3662, 0.1338, 0.625, 0.6453, 0.5938, 0.6453, 0.5938, 0.5, 0.625, 0.5, 0.9196, 0.08044, 0.8832, 0.05062, 0.8413, 0.1134, 0.8662, 0.1338, 0.5938, 0.8547, 0.625, 0.8547, 0.625, 1.0, 0.5938, 1.0, 0.3832, 0.05062, 0.4196, 0.08044, 0.3662, 0.1338, 0.3413, 0.1134, 0.5938, 0.6453, 0.5625, 0.6453, 0.5625, 0.5, 0.5938, 0.5, 0.8832, 0.05062, 0.8418, 0.02847, 0.8129, 0.09822, 0.8413, 0.1134, 0.5625, 0.8547, 0.5938, 0.8547, 0.5938, 1.0, 0.5625, 1.0, 0.3418, 0.02847, 0.3832, 0.05062, 0.3413, 0.1134, 0.3129, 0.09822, 0.5625, 0.6453, 0.5312, 0.6453, 0.5312, 0.5, 0.5625, 0.5, 0.8418, 0.02847, 0.7968, 0.01482, 0.7821, 0.08887, 0.8129, 0.09822, 0.5312, 0.8547, 0.5625, 0.8547, 0.5625, 1.0, 0.5312, 1.0, 0.2968, 0.01482, 0.3418, 0.02847, 0.3129, 0.09822, 0.2821, 0.08887, 0.5312, 0.6453, 0.5, 0.6453, 0.5, 0.5, 0.5312, 0.5, 0.7968, 0.01482, 0.75, 0.01021, 0.75, 0.08571, 0.7821, 0.08887, 0.5, 0.8547, 0.5312, 0.8547, 0.5312, 1.0, 0.5, 1.0, 0.25, 0.01021, 0.2968, 0.01482, 0.2821, 0.08887, 0.25, 0.08571, 0.5, 0.6453, 0.4688, 0.6453, 0.4688, 0.5, 0.5, 0.5, 0.75, 0.01021, 0.7032, 0.01482, 0.7179, 0.08887, 0.75, 0.08571, 0.4688, 0.8547, 0.5, 0.8547, 0.5, 1.0, 0.4688, 1.0, 0.2032, 0.01482, 0.25, 0.01021, 0.25, 0.08571, 0.2179, 0.08887, 0.4688, 0.6453, 0.4375, 0.6453, 0.4375, 0.5, 0.4688, 0.5, 0.7032, 0.01482, 0.6582, 0.02847, 0.6871, 0.09822, 0.7179, 0.08887, 0.4375, 0.8547, 0.4688, 0.8547, 0.4688, 1.0, 0.4375, 1.0, 0.1582, 0.02847, 0.2032, 0.01482, 0.2179, 0.08887, 0.1871, 0.09822, 0.4375, 0.6453, 0.4062, 0.6453, 0.4062, 0.5, 0.4375, 0.5, 0.6582, 0.02847, 0.6168, 0.05062, 0.6587, 0.1134, 0.6871, 0.09822, 0.4062, 0.8547, 0.4375, 0.8547, 0.4375, 1.0, 0.4062, 1.0, 0.1168, 0.05062, 0.1582, 0.02847, 0.1871, 0.09822, 0.1587, 0.1134, 0.4062, 0.6453, 0.375, 0.6453, 0.375, 0.5, 0.4062, 0.5, 0.6168, 0.05062, 0.5804, 0.08044, 0.6338, 0.1338, 0.6587, 0.1134, 0.375, 0.8547, 0.4062, 0.8547, 0.4062, 1.0, 0.375, 1.0, 0.08045, 0.08044, 0.1168, 0.05062, 0.1587, 0.1134, 0.1338, 0.1338, 0.375, 0.6453, 0.3438, 0.6453, 0.3438, 0.5, 0.375, 0.5, 0.5804, 0.08044, 0.5506, 0.1168, 0.6134, 0.1587, 0.6338, 0.1338, 0.3438, 0.8547, 0.375, 0.8547, 0.375, 1.0, 0.3438, 1.0, 0.05062, 0.1168, 0.08045, 0.08044, 0.1338, 0.1338, 0.1134, 0.1587, 0.3438, 0.6453, 0.3125, 0.6453, 0.3125, 0.5, 0.3438, 0.5, 0.5506, 0.1168, 0.5285, 0.1582, 0.5982, 0.1871, 0.6134, 0.1587, 0.3125, 0.8547, 0.3438, 0.8547, 0.3438, 1.0, 0.3125, 1.0, 0.02847, 0.1582, 0.05062, 0.1168, 0.1134, 0.1587, 0.09822, 0.1871, 0.3125, 0.6453, 0.2812, 0.6453, 0.2812, 0.5, 0.3125, 0.5, 0.5285, 0.1582, 0.5148, 0.2032, 0.5889, 0.2179, 0.5982, 0.1871, 0.2812, 0.8547, 0.3125, 0.8547, 0.3125, 1.0, 0.2812, 1.0, 0.01482, 0.2032, 0.02847, 0.1582, 0.09822, 0.1871, 0.08887, 0.2179, 0.2812, 0.6453, 0.25, 0.6453, 0.25, 0.5, 0.2812, 0.5, 0.5148, 0.2032, 0.5102, 0.25, 0.5857, 0.25, 0.5889, 0.2179, 0.25, 0.8547, 0.2812, 0.8547, 0.2812, 1.0, 0.25, 1.0, 0.01021, 0.25, 0.01482, 0.2032, 0.08887, 0.2179, 0.08571, 0.25, 0.25, 0.6453, 0.2188, 0.6453, 0.2188, 0.5, 0.25, 0.5, 0.5102, 0.25, 0.5148, 0.2968, 0.5889, 0.2821, 0.5857, 0.25, 0.2188, 0.8547, 0.25, 0.8547, 0.25, 1.0, 0.2188, 1.0, 0.01482, 0.2968, 0.01021, 0.25, 0.08571, 0.25, 0.08887, 0.2821, 0.2188, 0.6453, 0.1875, 0.6453, 0.1875, 0.5, 0.2188, 0.5, 0.5148, 0.2968, 0.5285, 0.3418, 0.5982, 0.3129, 0.5889, 0.2821, 0.1875, 0.8547, 0.2188, 0.8547, 0.2188, 1.0, 0.1875, 1.0, 0.02847, 0.3418, 0.01482, 0.2968, 0.08887, 0.2821, 0.09822, 0.3129, 0.1875, 0.6453, 0.1562, 0.6453, 0.1562, 0.5, 0.1875, 0.5, 0.5285, 0.3418, 0.5506, 0.3832, 0.6134, 0.3413, 0.5982, 0.3129, 0.1562, 0.8547, 0.1875, 0.8547, 0.1875, 1.0, 0.1562, 1.0, 0.05062, 0.3832, 0.02847, 0.3418, 0.09822, 0.3129, 0.1134, 0.3413, 0.1562, 0.6453, 0.125, 0.6453, 0.125, 0.5, 0.1562, 0.5, 0.5506, 0.3832, 0.5804, 0.4196, 0.6338, 0.3662, 0.6134, 0.3413, 0.125, 0.8547, 0.1562, 0.8547, 0.1562, 1.0, 0.125, 1.0, 0.08045, 0.4196, 0.05062, 0.3832, 0.1134, 0.3413, 0.1338, 0.3662, 0.125, 0.6453, 0.09375, 0.6453, 0.09375, 0.5, 0.125, 0.5, 0.5804, 0.4196, 0.6168, 0.4494, 0.6587, 0.3866, 0.6338, 0.3662, 0.09375, 0.8547, 0.125, 0.8547, 0.125, 1.0, 0.09375, 1.0, 0.1168, 0.4494, 0.08045, 0.4196, 0.1338, 0.3662, 0.1587, 0.3866, 0.09375, 0.6453, 0.0625, 0.6453, 0.0625, 0.5, 0.09375, 0.5, 0.6168, 0.4494, 0.6582, 0.4715, 0.6871, 0.4018, 0.6587, 0.3866, 0.0625, 0.8547, 0.09375, 0.8547, 0.09375, 1.0, 0.0625, 1.0, 0.1582, 0.4715, 0.1168, 0.4494, 0.1587, 0.3866, 0.1871, 0.4018, 0.0625, 0.6453, 0.03125, 0.6453, 0.03125, 0.5, 0.0625, 0.5, 0.6582, 0.4715, 0.7032, 0.4852, 0.7179, 0.4111, 0.6871, 0.4018, 0.03125, 0.8547, 0.0625, 0.8547, 0.0625, 1.0, 0.03125, 1.0, 0.2032, 0.4852, 0.1582, 0.4715, 0.1871, 0.4018, 0.2179, 0.4111, 0.03125, 0.6453, 0.0, 0.6453, 0.001444, 0.5, 0.03125, 0.5, 0.7032, 0.4852, 0.75, 0.4898, 0.75, 0.4143, 0.7179, 0.4111, 0.0, 0.8547, 0.03125, 0.8547, 0.03125, 1.0, 0.001444, 1.0, 0.25, 0.4898, 0.2032, 0.4852, 0.2179, 0.4111, 0.25, 0.4143, 0.6427, 0.1783, 0.6308, 0.2006, 0.6308, 0.2006, 0.6427, 0.1783, 1.0, 0.6453, 1.0, 0.8547, 0.9688, 0.8547, 0.9688, 0.6453, 0.03125, 0.6453, 0.03125, 0.8547, 0.0, 0.8547, 0.0, 0.6453, 0.379, 0.25, 0.3765, 0.2752, 0.3765, 0.2752, 0.379, 0.25, 0.9688, 0.6453, 0.9688, 0.8547, 0.9375, 0.8547, 0.9375, 0.6453, 0.9375, 0.6453, 0.9375, 0.8547, 0.9062, 0.8547, 0.9062, 0.6453, 0.9062, 0.6453, 0.9062, 0.8547, 0.875, 0.8547, 0.875, 0.6453, 0.875, 0.6453, 0.875, 0.8547, 0.8438, 0.8547, 0.8438, 0.6453, 0.8438, 0.6453, 0.8438, 0.8547, 0.8125, 0.8547, 0.8125, 0.6453, 0.8125, 0.6453, 0.8125, 0.8547, 0.7812, 0.8547, 0.7812, 0.6453, 0.7812, 0.6453, 0.7812, 0.8547, 0.75, 0.8547, 0.75, 0.6453, 0.75, 0.6453, 0.75, 0.8547, 0.7188, 0.8547, 0.7188, 0.6453, 0.7188, 0.6453, 0.7188, 0.8547, 0.6875, 0.8547, 0.6875, 0.6453, 0.6875, 0.6453, 0.6875, 0.8547, 0.6562, 0.8547, 0.6562, 0.6453, 0.6562, 0.6453, 0.6562, 0.8547, 0.625, 0.8547, 0.625, 0.6453, 0.625, 0.6453, 0.625, 0.8547, 0.5938, 0.8547, 0.5938, 0.6453, 0.5938, 0.6453, 0.5938, 0.8547, 0.5625, 0.8547, 0.5625, 0.6453, 0.5625, 0.6453, 0.5625, 0.8547, 0.5312, 0.8547, 0.5312, 0.6453, 0.5312, 0.6453, 0.5312, 0.8547, 0.5, 0.8547, 0.5, 0.6453, 0.5, 0.6453, 0.5, 0.8547, 0.4688, 0.8547, 0.4688, 0.6453, 0.4688, 0.6453, 0.4688, 0.8547, 0.4375, 0.8547, 0.4375, 0.6453, 0.4375, 0.6453, 0.4375, 0.8547, 0.4062, 0.8547, 0.4062, 0.6453, 0.4062, 0.6453, 0.4062, 0.8547, 0.375, 0.8547, 0.375, 0.6453, 0.375, 0.6453, 0.375, 0.8547, 0.3438, 0.8547, 0.3438, 0.6453, 0.3438, 0.6453, 0.3438, 0.8547, 0.3125, 0.8547, 0.3125, 0.6453, 0.3125, 0.6453, 0.3125, 0.8547, 0.2812, 0.8547, 0.2812, 0.6453, 0.2812, 0.6453, 0.2812, 0.8547, 0.25, 0.8547, 0.25, 0.6453, 0.25, 0.6453, 0.25, 0.8547, 0.2188, 0.8547, 0.2188, 0.6453, 0.2188, 0.6453, 0.2188, 0.8547, 0.1875, 0.8547, 0.1875, 0.6453, 0.1875, 0.6453, 0.1875, 0.8547, 0.1562, 0.8547, 0.1562, 0.6453, 0.1562, 0.6453, 0.1562, 0.8547, 0.125, 0.8547, 0.125, 0.6453, 0.125, 0.6453, 0.125, 0.8547, 0.09375, 0.8547, 0.09375, 0.6453, 0.09375, 0.6453, 0.09375, 0.8547, 0.0625, 0.8547, 0.0625, 0.6453, 0.0625, 0.6453, 0.0625, 0.8547, 0.03125, 0.8547, 0.03125, 0.6453, 0.7752, 0.3765, 0.75, 0.379, 0.75, 0.4143, 0.7821, 0.4111, 0.25, 0.379, 0.2752, 0.3765, 0.2821, 0.4111, 0.25, 0.4143, 0.7994, 0.3692, 0.7752, 0.3765, 0.7821, 0.4111, 0.8129, 0.4018, 0.2752, 0.3765, 0.2994, 0.3692, 0.3129, 0.4018, 0.2821, 0.4111, 0.8217, 0.3573, 0.7994, 0.3692, 0.8129, 0.4018, 0.8413, 0.3866, 0.2994, 0.3692, 0.3217, 0.3573, 0.3413, 0.3866, 0.3129, 0.4018, 0.8412, 0.3412, 0.8217, 0.3573, 0.8413, 0.3866, 0.8662, 0.3662, 0.3217, 0.3573, 0.3412, 0.3412, 0.3662, 0.3662, 0.3413, 0.3866, 0.8573, 0.3217, 0.8412, 0.3412, 0.8662, 0.3662, 0.8866, 0.3413, 0.3412, 0.3412, 0.3573, 0.3217, 0.3866, 0.3413, 0.3662, 0.3662, 0.8692, 0.2994, 0.8573, 0.3217, 0.8866, 0.3413, 0.9018, 0.3129, 0.3573, 0.3217, 0.3692, 0.2994, 0.4018, 0.3129, 0.3866, 0.3413, 0.8765, 0.2752, 0.8692, 0.2994, 0.9018, 0.3129, 0.9111, 0.2821, 0.3692, 0.2994, 0.3765, 0.2752, 0.4111, 0.2821, 0.4018, 0.3129, 0.879, 0.25, 0.8765, 0.2752, 0.9111, 0.2821, 0.9143, 0.25, 0.3765, 0.2752, 0.379, 0.25, 0.4143, 0.25, 0.4111, 0.2821, 0.8765, 0.2248, 0.879, 0.25, 0.9143, 0.25, 0.9111, 0.2179, 0.379, 0.25, 0.3765, 0.2248, 0.4111, 0.2179, 0.4143, 0.25, 0.8692, 0.2006, 0.8765, 0.2248, 0.9111, 0.2179, 0.9018, 0.1871, 0.3765, 0.2248, 0.3692, 0.2006, 0.4018, 0.1871, 0.4111, 0.2179, 0.8573, 0.1783, 0.8692, 0.2006, 0.9018, 0.1871, 0.8866, 0.1587, 0.3692, 0.2006, 0.3573, 0.1783, 0.3866, 0.1587, 0.4018, 0.1871, 0.8412, 0.1588, 0.8573, 0.1783, 0.8866, 0.1587, 0.8662, 0.1338, 0.3573, 0.1783, 0.3412, 0.1588, 0.3662, 0.1338, 0.3866, 0.1587, 0.8217, 0.1427, 0.8412, 0.1588, 0.8662, 0.1338, 0.8413, 0.1134, 0.3412, 0.1588, 0.3217, 0.1427, 0.3413, 0.1134, 0.3662, 0.1338, 0.7994, 0.1308, 0.8217, 0.1427, 0.8413, 0.1134, 0.8129, 0.09822, 0.3217, 0.1427, 0.2994, 0.1308, 0.3129, 0.09822, 0.3413, 0.1134, 0.7752, 0.1235, 0.7994, 0.1308, 0.8129, 0.09822, 0.7821, 0.08887, 0.2994, 0.1308, 0.2752, 0.1235, 0.2821, 0.08887, 0.3129, 0.09822, 0.75, 0.121, 0.7752, 0.1235, 0.7821, 0.08887, 0.75, 0.08571, 0.2752, 0.1235, 0.25, 0.121, 0.25, 0.08571, 0.2821, 0.08887, 0.7248, 0.1235, 0.75, 0.121, 0.75, 0.08571, 0.7179, 0.08887, 0.25, 0.121, 0.2248, 0.1235, 0.2179, 0.08887, 0.25, 0.08571, 0.7006, 0.1308, 0.7248, 0.1235, 0.7179, 0.08887, 0.6871, 0.09822, 0.2248, 0.1235, 0.2006, 0.1308, 0.1871, 0.09822, 0.2179, 0.08887, 0.6783, 0.1427, 0.7006, 0.1308, 0.6871, 0.09822, 0.6587, 0.1134, 0.2006, 0.1308, 0.1783, 0.1428, 0.1587, 0.1134, 0.1871, 0.09822, 0.6588, 0.1588, 0.6783, 0.1427, 0.6587, 0.1134, 0.6338, 0.1338, 0.1783, 0.1428, 0.1588, 0.1588, 0.1338, 0.1338, 0.1587, 0.1134, 0.6427, 0.1783, 0.6588, 0.1588, 0.6338, 0.1338, 0.6134, 0.1587, 0.1588, 0.1588, 0.1427, 0.1783, 0.1134, 0.1587, 0.1338, 0.1338, 0.6308, 0.2006, 0.6427, 0.1783, 0.6134, 0.1587, 0.5982, 0.1871, 0.1427, 0.1783, 0.1308, 0.2006, 0.09822, 0.1871, 0.1134, 0.1587, 0.6235, 0.2248, 0.6308, 0.2006, 0.5982, 0.1871, 0.5889, 0.2179, 0.1308, 0.2006, 0.1235, 0.2248, 0.08887, 0.2179, 0.09822, 0.1871, 0.621, 0.25, 0.6235, 0.2248, 0.5889, 0.2179, 0.5857, 0.25, 0.1235, 0.2248, 0.121, 0.25, 0.08571, 0.25, 0.08887, 0.2179, 0.6235, 0.2752, 0.621, 0.25, 0.5857, 0.25, 0.5889, 0.2821, 0.121, 0.25, 0.1235, 0.2752, 0.08887, 0.2821, 0.08571, 0.25, 0.6308, 0.2994, 0.6235, 0.2752, 0.5889, 0.2821, 0.5982, 0.3129, 0.1235, 0.2752, 0.1308, 0.2994, 0.09822, 0.3129, 0.08887, 0.2821, 0.6427, 0.3217, 0.6308, 0.2994, 0.5982, 0.3129, 0.6134, 0.3413, 0.1308, 0.2994, 0.1427, 0.3217, 0.1134, 0.3413, 0.09822, 0.3129, 0.6588, 0.3412, 0.6427, 0.3217, 0.6134, 0.3413, 0.6338, 0.3662, 0.1427, 0.3217, 0.1588, 0.3412, 0.1338, 0.3662, 0.1134, 0.3413, 0.6783, 0.3573, 0.6588, 0.3412, 0.6338, 0.3662, 0.6587, 0.3866, 0.1588, 0.3412, 0.1783, 0.3573, 0.1587, 0.3866, 0.1338, 0.3662, 0.7006, 0.3692, 0.6783, 0.3573, 0.6587, 0.3866, 0.6871, 0.4018, 0.1783, 0.3573, 0.2006, 0.3692, 0.1871, 0.4018, 0.1587, 0.3866, 0.7248, 0.3765, 0.7006, 0.3692, 0.6871, 0.4018, 0.7179, 0.4111, 0.2006, 0.3692, 0.2248, 0.3765, 0.2179, 0.4111, 0.1871, 0.4018, 0.75, 0.379, 0.7248, 0.3765, 0.7179, 0.4111, 0.75, 0.4143, 0.2248, 0.3765, 0.25, 0.379, 0.25, 0.4143, 0.2179, 0.4111, 0.879, 0.25, 0.8765, 0.2248, 0.8765, 0.2248, 0.879, 0.25, 0.1308, 0.2006, 0.1427, 0.1783, 0.1427, 0.1783, 0.1308, 0.2006, 0.3765, 0.2248, 0.379, 0.25, 0.379, 0.25, 0.3765, 0.2248, 0.6308, 0.2006, 0.6235, 0.2248, 0.6235, 0.2248, 0.6308, 0.2006, 0.8765, 0.2248, 0.8692, 0.2006, 0.8692, 0.2006, 0.8765, 0.2248, 0.1235, 0.2248, 0.1308, 0.2006, 0.1308, 0.2006, 0.1235, 0.2248, 0.3692, 0.2006, 0.3765, 0.2248, 0.3765, 0.2248, 0.3692, 0.2006, 0.6235, 0.2248, 0.621, 0.25, 0.621, 0.25, 0.6235, 0.2248, 0.8692, 0.2006, 0.8573, 0.1783, 0.8573, 0.1783, 0.8692, 0.2006, 0.121, 0.25, 0.1235, 0.2248, 0.1235, 0.2248, 0.121, 0.25, 0.3573, 0.1783, 0.3692, 0.2006, 0.3692, 0.2006, 0.3573, 0.1783, 0.621, 0.25, 0.6235, 0.2752, 0.6235, 0.2752, 0.621, 0.25, 0.8573, 0.1783, 0.8412, 0.1588, 0.8412, 0.1588, 0.8573, 0.1783, 0.1235, 0.2752, 0.121, 0.25, 0.121, 0.25, 0.1235, 0.2752, 0.3412, 0.1588, 0.3573, 0.1783, 0.3573, 0.1783, 0.3412, 0.1588, 0.6235, 0.2752, 0.6308, 0.2994, 0.6308, 0.2994, 0.6235, 0.2752, 0.8412, 0.1588, 0.8217, 0.1427, 0.8217, 0.1427, 0.8412, 0.1588, 0.1308, 0.2994, 0.1235, 0.2752, 0.1235, 0.2752, 0.1308, 0.2994, 0.3217, 0.1427, 0.3412, 0.1588, 0.3412, 0.1588, 0.3217, 0.1427, 0.6308, 0.2994, 0.6427, 0.3217, 0.6427, 0.3217, 0.6308, 0.2994, 0.8217, 0.1427, 0.7994, 0.1308, 0.7994, 0.1308, 0.8217, 0.1427, 0.75, 0.379, 0.7752, 0.3765, 0.7752, 0.3765, 0.75, 0.379, 0.1427, 0.3217, 0.1308, 0.2994, 0.1308, 0.2994, 0.1427, 0.3217, 0.2994, 0.1308, 0.3217, 0.1427, 0.3217, 0.1427, 0.2994, 0.1308, 0.2752, 0.3765, 0.25, 0.379, 0.25, 0.379, 0.2752, 0.3765, 0.6427, 0.3217, 0.6588, 0.3412, 0.6588, 0.3412, 0.6427, 0.3217, 0.7994, 0.1308, 0.7752, 0.1235, 0.7752, 0.1235, 0.7994, 0.1308, 0.7752, 0.3765, 0.7994, 0.3692, 0.7994, 0.3692, 0.7752, 0.3765, 0.1588, 0.3412, 0.1427, 0.3217, 0.1427, 0.3217, 0.1588, 0.3412, 0.2752, 0.1235, 0.2994, 0.1308, 0.2994, 0.1308, 0.2752, 0.1235, 0.2994, 0.3692, 0.2752, 0.3765, 0.2752, 0.3765, 0.2994, 0.3692, 0.6588, 0.3412, 0.6783, 0.3573, 0.6783, 0.3573, 0.6588, 0.3412, 0.7752, 0.1235, 0.75, 0.121, 0.75, 0.121, 0.7752, 0.1235, 0.7994, 0.3692, 0.8217, 0.3573, 0.8217, 0.3573, 0.7994, 0.3692, 0.1783, 0.3573, 0.1588, 0.3412, 0.1588, 0.3412, 0.1783, 0.3573, 0.25, 0.121, 0.2752, 0.1235, 0.2752, 0.1235, 0.25, 0.121, 0.3217, 0.3573, 0.2994, 0.3692, 0.2994, 0.3692, 0.3217, 0.3573, 0.6783, 0.3573, 0.7006, 0.3692, 0.7006, 0.3692, 0.6783, 0.3573, 0.75, 0.121, 0.7248, 0.1235, 0.7248, 0.1235, 0.75, 0.121, 0.8217, 0.3573, 0.8412, 0.3412, 0.8412, 0.3412, 0.8217, 0.3573, 0.2006, 0.3692, 0.1783, 0.3573, 0.1783, 0.3573, 0.2006, 0.3692, 0.2248, 0.1235, 0.25, 0.121, 0.25, 0.121, 0.2248, 0.1235, 0.3412, 0.3412, 0.3217, 0.3573, 0.3217, 0.3573, 0.3412, 0.3412, 0.7006, 0.3692, 0.7248, 0.3765, 0.7248, 0.3765, 0.7006, 0.3692, 0.7248, 0.1235, 0.7006, 0.1308, 0.7006, 0.1308, 0.7248, 0.1235, 0.8412, 0.3412, 0.8573, 0.3217, 0.8573, 0.3217, 0.8412, 0.3412, 0.2248, 0.3765, 0.2006, 0.3692, 0.2006, 0.3692, 0.2248, 0.3765, 0.2006, 0.1308, 0.2248, 0.1235, 0.2248, 0.1235, 0.2006, 0.1308, 0.3573, 0.3217, 0.3412, 0.3412, 0.3412, 0.3412, 0.3573, 0.3217, 0.7248, 0.3765, 0.75, 0.379, 0.75, 0.379, 0.7248, 0.3765, 0.7006, 0.1308, 0.6783, 0.1427, 0.6783, 0.1427, 0.7006, 0.1308, 0.8573, 0.3217, 0.8692, 0.2994, 0.8692, 0.2994, 0.8573, 0.3217, 0.25, 0.379, 0.2248, 0.3765, 0.2248, 0.3765, 0.25, 0.379, 0.1783, 0.1428, 0.2006, 0.1308, 0.2006, 0.1308, 0.1783, 0.1428, 0.3692, 0.2994, 0.3573, 0.3217, 0.3573, 0.3217, 0.3692, 0.2994, 0.6783, 0.1427, 0.6588, 0.1588, 0.6588, 0.1588, 0.6783, 0.1427, 0.8692, 0.2994, 0.8765, 0.2752, 0.8765, 0.2752, 0.8692, 0.2994, 0.1588, 0.1588, 0.1783, 0.1428, 0.1783, 0.1428, 0.1588, 0.1588, 0.3765, 0.2752, 0.3692, 0.2994, 0.3692, 0.2994, 0.3765, 0.2752, 0.6588, 0.1588, 0.6427, 0.1783, 0.6427, 0.1783, 0.6588, 0.1588, 0.8765, 0.2752, 0.879, 0.25, 0.879, 0.25, 0.8765, 0.2752, 0.1427, 0.1783, 0.1588, 0.1588, 0.1588, 0.1588, 0.1427, 0.1783, 0.7564, 0.282, 0.75, 0.2826, 0.75, 0.3129, 0.7623, 0.3117, 0.7623, 0.3117, 0.75, 0.3129, 0.75, 0.3372, 0.767, 0.3356, 0.25, 0.2826, 0.2564, 0.282, 0.2623, 0.3117, 0.25, 0.3129, 0.25, 0.3129, 0.2623, 0.3117, 0.267, 0.3356, 0.25, 0.3372, 0.7625, 0.2801, 0.7564, 0.282, 0.7623, 0.3117, 0.7741, 0.3081, 0.7741, 0.3081, 0.7623, 0.3117, 0.767, 0.3356, 0.7834, 0.3306, 0.2564, 0.282, 0.2625, 0.2801, 0.2741, 0.3081, 0.2623, 0.3117, 0.2623, 0.3117, 0.2741, 0.3081, 0.2834, 0.3306, 0.267, 0.3356, 0.7681, 0.2771, 0.7625, 0.2801, 0.7741, 0.3081, 0.7849, 0.3023, 0.7849, 0.3023, 0.7741, 0.3081, 0.7834, 0.3306, 0.7985, 0.3225, 0.2625, 0.2801, 0.2681, 0.2771, 0.2849, 0.3023, 0.2741, 0.3081, 0.2741, 0.3081, 0.2849, 0.3023, 0.2985, 0.3225, 0.2834, 0.3306, 0.7731, 0.2731, 0.7681, 0.2771, 0.7849, 0.3023, 0.7945, 0.2945, 0.7945, 0.2945, 0.7849, 0.3023, 0.7985, 0.3225, 0.8117, 0.3117, 0.2681, 0.2771, 0.2731, 0.2731, 0.2945, 0.2945, 0.2849, 0.3023, 0.2849, 0.3023, 0.2945, 0.2945, 0.3117, 0.3117, 0.2985, 0.3225, 0.7771, 0.2681, 0.7731, 0.2731, 0.7945, 0.2945, 0.8023, 0.2849, 0.8023, 0.2849, 0.7945, 0.2945, 0.8117, 0.3117, 0.8225, 0.2985, 0.2731, 0.2731, 0.2771, 0.2681, 0.3023, 0.2849, 0.2945, 0.2945, 0.2945, 0.2945, 0.3023, 0.2849, 0.3225, 0.2985, 0.3117, 0.3117, 0.7801, 0.2625, 0.7771, 0.2681, 0.8023, 0.2849, 0.8081, 0.2741, 0.8081, 0.2741, 0.8023, 0.2849, 0.8225, 0.2985, 0.8306, 0.2834, 0.2771, 0.2681, 0.2801, 0.2625, 0.3081, 0.2741, 0.3023, 0.2849, 0.3023, 0.2849, 0.3081, 0.2741, 0.3306, 0.2834, 0.3225, 0.2985, 0.782, 0.2564, 0.7801, 0.2625, 0.8081, 0.2741, 0.8117, 0.2623, 0.8117, 0.2623, 0.8081, 0.2741, 0.8306, 0.2834, 0.8356, 0.267, 0.2801, 0.2625, 0.282, 0.2564, 0.3117, 0.2623, 0.3081, 0.2741, 0.3081, 0.2741, 0.3117, 0.2623, 0.3356, 0.267, 0.3306, 0.2834, 0.7826, 0.25, 0.782, 0.2564, 0.8117, 0.2623, 0.8129, 0.25, 0.8129, 0.25, 0.8117, 0.2623, 0.8356, 0.267, 0.8372, 0.25, 0.282, 0.2564, 0.2826, 0.25, 0.3129, 0.25, 0.3117, 0.2623, 0.3117, 0.2623, 0.3129, 0.25, 0.3372, 0.25, 0.3356, 0.267, 0.782, 0.2436, 0.7826, 0.25, 0.8129, 0.25, 0.8117, 0.2377, 0.8117, 0.2377, 0.8129, 0.25, 0.8372, 0.25, 0.8356, 0.233, 0.2826, 0.25, 0.282, 0.2436, 0.3117, 0.2377, 0.3129, 0.25, 0.3129, 0.25, 0.3117, 0.2377, 0.3356, 0.233, 0.3372, 0.25, 0.7801, 0.2375, 0.782, 0.2436, 0.8117, 0.2377, 0.8081, 0.2259, 0.8081, 0.2259, 0.8117, 0.2377, 0.8356, 0.233, 0.8306, 0.2166, 0.282, 0.2436, 0.2801, 0.2375, 0.3081, 0.2259, 0.3117, 0.2377, 0.3117, 0.2377, 0.3081, 0.2259, 0.3306, 0.2166, 0.3356, 0.233, 0.7771, 0.2319, 0.7801, 0.2375, 0.8081, 0.2259, 0.8023, 0.2151, 0.8023, 0.2151, 0.8081, 0.2259, 0.8306, 0.2166, 0.8225, 0.2015, 0.2801, 0.2375, 0.2771, 0.2319, 0.3023, 0.2151, 0.3081, 0.2259, 0.3081, 0.2259, 0.3023, 0.2151, 0.3225, 0.2015, 0.3306, 0.2166, 0.7731, 0.2269, 0.7771, 0.2319, 0.8023, 0.2151, 0.7945, 0.2055, 0.7945, 0.2055, 0.8023, 0.2151, 0.8225, 0.2015, 0.8117, 0.1883, 0.2771, 0.2319, 0.2731, 0.2269, 0.2945, 0.2055, 0.3023, 0.2151, 0.3023, 0.2151, 0.2945, 0.2055, 0.3117, 0.1883, 0.3225, 0.2015, 0.7681, 0.2229, 0.7731, 0.2269, 0.7945, 0.2055, 0.7849, 0.1977, 0.7849, 0.1977, 0.7945, 0.2055, 0.8117, 0.1883, 0.7985, 0.1775, 0.2731, 0.2269, 0.2681, 0.2229, 0.2849, 0.1977, 0.2945, 0.2055, 0.2945, 0.2055, 0.2849, 0.1977, 0.2985, 0.1775, 0.3117, 0.1883, 0.7625, 0.2199, 0.7681, 0.2229, 0.7849, 0.1977, 0.7741, 0.1919, 0.7741, 0.1919, 0.7849, 0.1977, 0.7985, 0.1775, 0.7834, 0.1694, 0.2681, 0.2229, 0.2625, 0.2199, 0.2741, 0.1919, 0.2849, 0.1977, 0.2849, 0.1977, 0.2741, 0.1919, 0.2834, 0.1694, 0.2985, 0.1775, 0.7564, 0.218, 0.7625, 0.2199, 0.7741, 0.1919, 0.7623, 0.1883, 0.7623, 0.1883, 0.7741, 0.1919, 0.7834, 0.1694, 0.767, 0.1644, 0.2625, 0.2199, 0.2564, 0.218, 0.2623, 0.1883, 0.2741, 0.1919, 0.2741, 0.1919, 0.2623, 0.1883, 0.267, 0.1644, 0.2834, 0.1694, 0.75, 0.2174, 0.7564, 0.218, 0.7623, 0.1883, 0.75, 0.1871, 0.75, 0.1871, 0.7623, 0.1883, 0.767, 0.1644, 0.75, 0.1628, 0.2564, 0.218, 0.25, 0.2174, 0.25, 0.1871, 0.2623, 0.1883, 0.2623, 0.1883, 0.25, 0.1871, 0.25, 0.1628, 0.267, 0.1644, 0.7436, 0.218, 0.75, 0.2174, 0.75, 0.1871, 0.7377, 0.1883, 0.7377, 0.1883, 0.75, 0.1871, 0.75, 0.1628, 0.733, 0.1644, 0.25, 0.2174, 0.2436, 0.218, 0.2377, 0.1883, 0.25, 0.1871, 0.25, 0.1871, 0.2377, 0.1883, 0.233, 0.1644, 0.25, 0.1628, 0.7375, 0.2199, 0.7436, 0.218, 0.7377, 0.1883, 0.7259, 0.1919, 0.7259, 0.1919, 0.7377, 0.1883, 0.733, 0.1644, 0.7166, 0.1694, 0.2436, 0.218, 0.2375, 0.2199, 0.2259, 0.1919, 0.2377, 0.1883, 0.2377, 0.1883, 0.2259, 0.1919, 0.2166, 0.1694, 0.233, 0.1644, 0.7319, 0.2229, 0.7375, 0.2199, 0.7259, 0.1919, 0.7151, 0.1977, 0.7151, 0.1977, 0.7259, 0.1919, 0.7166, 0.1694, 0.7015, 0.1775, 0.2375, 0.2199, 0.2319, 0.2229, 0.2151, 0.1977, 0.2259, 0.1919, 0.2259, 0.1919, 0.2151, 0.1977, 0.2015, 0.1775, 0.2166, 0.1694, 0.7269, 0.2269, 0.7319, 0.2229, 0.7151, 0.1977, 0.7055, 0.2055, 0.7055, 0.2055, 0.7151, 0.1977, 0.7015, 0.1775, 0.6883, 0.1883, 0.2319, 0.2229, 0.2269, 0.2269, 0.2055, 0.2055, 0.2151, 0.1977, 0.2151, 0.1977, 0.2055, 0.2055, 0.1883, 0.1883, 0.2015, 0.1775, 0.7229, 0.2319, 0.7269, 0.2269, 0.7055, 0.2055, 0.6977, 0.2151, 0.6977, 0.2151, 0.7055, 0.2055, 0.6883, 0.1883, 0.6775, 0.2015, 0.2269, 0.2269, 0.2229, 0.2319, 0.1977, 0.2151, 0.2055, 0.2055, 0.2055, 0.2055, 0.1977, 0.2151, 0.1775, 0.2015, 0.1883, 0.1883, 0.7199, 0.2375, 0.7229, 0.2319, 0.6977, 0.2151, 0.6919, 0.2259, 0.6919, 0.2259, 0.6977, 0.2151, 0.6775, 0.2015, 0.6694, 0.2166, 0.2229, 0.2319, 0.2199, 0.2375, 0.1919, 0.2259, 0.1977, 0.2151, 0.1977, 0.2151, 0.1919, 0.2259, 0.1694, 0.2166, 0.1775, 0.2015, 0.718, 0.2436, 0.7199, 0.2375, 0.6919, 0.2259, 0.6883, 0.2377, 0.6883, 0.2377, 0.6919, 0.2259, 0.6694, 0.2166, 0.6644, 0.233, 0.2199, 0.2375, 0.218, 0.2436, 0.1883, 0.2377, 0.1919, 0.2259, 0.1919, 0.2259, 0.1883, 0.2377, 0.1644, 0.233, 0.1694, 0.2166, 0.7174, 0.25, 0.718, 0.2436, 0.6883, 0.2377, 0.6871, 0.25, 0.6871, 0.25, 0.6883, 0.2377, 0.6644, 0.233, 0.6628, 0.25, 0.218, 0.2436, 0.2174, 0.25, 0.1871, 0.25, 0.1883, 0.2377, 0.1883, 0.2377, 0.1871, 0.25, 0.1628, 0.25, 0.1644, 0.233, 0.718, 0.2564, 0.7174, 0.25, 0.6871, 0.25, 0.6883, 0.2623, 0.6883, 0.2623, 0.6871, 0.25, 0.6628, 0.25, 0.6644, 0.267, 0.2174, 0.25, 0.218, 0.2564, 0.1883, 0.2623, 0.1871, 0.25, 0.1871, 0.25, 0.1883, 0.2623, 0.1644, 0.267, 0.1628, 0.25, 0.7199, 0.2625, 0.718, 0.2564, 0.6883, 0.2623, 0.6919, 0.2741, 0.6919, 0.2741, 0.6883, 0.2623, 0.6644, 0.267, 0.6694, 0.2834, 0.218, 0.2564, 0.2199, 0.2625, 0.1919, 0.2741, 0.1883, 0.2623, 0.1883, 0.2623, 0.1919, 0.2741, 0.1694, 0.2834, 0.1644, 0.267, 0.7229, 0.2681, 0.7199, 0.2625, 0.6919, 0.2741, 0.6977, 0.2849, 0.6977, 0.2849, 0.6919, 0.2741, 0.6694, 0.2834, 0.6775, 0.2985, 0.2199, 0.2625, 0.2229, 0.2681, 0.1977, 0.2849, 0.1919, 0.2741, 0.1919, 0.2741, 0.1977, 0.2849, 0.1775, 0.2985, 0.1694, 0.2834, 0.7269, 0.2731, 0.7229, 0.2681, 0.6977, 0.2849, 0.7055, 0.2945, 0.7055, 0.2945, 0.6977, 0.2849, 0.6775, 0.2985, 0.6883, 0.3117, 0.2229, 0.2681, 0.2269, 0.2731, 0.2055, 0.2945, 0.1977, 0.2849, 0.1977, 0.2849, 0.2055, 0.2945, 0.1883, 0.3117, 0.1775, 0.2985, 0.7319, 0.2771, 0.7269, 0.2731, 0.7055, 0.2945, 0.7151, 0.3023, 0.7151, 0.3023, 0.7055, 0.2945, 0.6883, 0.3117, 0.7015, 0.3225, 0.2269, 0.2731, 0.2319, 0.2771, 0.2151, 0.3023, 0.2055, 0.2945, 0.2055, 0.2945, 0.2151, 0.3023, 0.2015, 0.3225, 0.1883, 0.3117, 0.7375, 0.2801, 0.7319, 0.2771, 0.7151, 0.3023, 0.7259, 0.3081, 0.7259, 0.3081, 0.7151, 0.3023, 0.7015, 0.3225, 0.7166, 0.3306, 0.2319, 0.2771, 0.2375, 0.2801, 0.2259, 0.3081, 0.2151, 0.3023, 0.2151, 0.3023, 0.2259, 0.3081, 0.2166, 0.3306, 0.2015, 0.3225, 0.7436, 0.282, 0.7375, 0.2801, 0.7259, 0.3081, 0.7377, 0.3117, 0.7377, 0.3117, 0.7259, 0.3081, 0.7166, 0.3306, 0.733, 0.3356, 0.2375, 0.2801, 0.2436, 0.282, 0.2377, 0.3117, 0.2259, 0.3081, 0.2259, 0.3081, 0.2377, 0.3117, 0.233, 0.3356, 0.2166, 0.3306, 0.75, 0.2826, 0.7436, 0.282, 0.7377, 0.3117, 0.75, 0.3129, 0.75, 0.3129, 0.7377, 0.3117, 0.733, 0.3356, 0.75, 0.3372, 0.2436, 0.282, 0.25, 0.2826, 0.25, 0.3129, 0.2377, 0.3117, 0.2377, 0.3117, 0.25, 0.3129, 0.25, 0.3372, 0.233, 0.3356, 0.767, 0.3356, 0.75, 0.3372, 0.75, 0.379, 0.7752, 0.3765, 0.75, 0.2826, 0.7564, 0.282, 0.7625, 0.2801, 0.7681, 0.2771, 0.7731, 0.2731, 0.7771, 0.2681, 0.7801, 0.2625, 0.782, 0.2564, 0.7826, 0.25, 0.782, 0.2436, 0.7801, 0.2375, 0.7771, 0.2319, 0.7731, 0.2269, 0.7681, 0.2229, 0.7625, 0.2199, 0.7564, 0.218, 0.75, 0.2174, 0.7436, 0.218, 0.7375, 0.2199, 0.7319, 0.2229, 0.7269, 0.2269, 0.7229, 0.2319, 0.7199, 0.2375, 0.718, 0.2436, 0.7174, 0.25, 0.718, 0.2564, 0.7199, 0.2625, 0.7229, 0.2681, 0.7269, 0.2731, 0.7319, 0.2771, 0.7375, 0.2801, 0.7436, 0.282, 0.7834, 0.3306, 0.767, 0.3356, 0.7752, 0.3765, 0.7994, 0.3692, 0.75, 0.3372, 0.733, 0.3356, 0.7248, 0.3765, 0.75, 0.379, 0.25, 0.3372, 0.267, 0.3356, 0.2752, 0.3765, 0.25, 0.379, 0.2564, 0.282, 0.25, 0.2826, 0.2436, 0.282, 0.2375, 0.2801, 0.2319, 0.2771, 0.2269, 0.2731, 0.2229, 0.2681, 0.2199, 0.2625, 0.218, 0.2564, 0.2174, 0.25, 0.218, 0.2436, 0.2199, 0.2375, 0.2229, 0.2319, 0.2269, 0.2269, 0.2319, 0.2229, 0.2375, 0.2199, 0.2436, 0.218, 0.25, 0.2174, 0.2564, 0.218, 0.2625, 0.2199, 0.2681, 0.2229, 0.2731, 0.2269, 0.2771, 0.2319, 0.2801, 0.2375, 0.282, 0.2436, 0.2826, 0.25, 0.282, 0.2564, 0.2801, 0.2625, 0.2771, 0.2681, 0.2731, 0.2731, 0.2681, 0.2771, 0.2625, 0.2801, 0.233, 0.3356, 0.25, 0.3372, 0.25, 0.379, 0.2248, 0.3765, 0.267, 0.3356, 0.2834, 0.3306, 0.2994, 0.3692, 0.2752, 0.3765, 0.7985, 0.3225, 0.7834, 0.3306, 0.7994, 0.3692, 0.8217, 0.3573, 0.2834, 0.3306, 0.2985, 0.3225, 0.3217, 0.3573, 0.2994, 0.3692, 0.8117, 0.3117, 0.7985, 0.3225, 0.8217, 0.3573, 0.8412, 0.3412, 0.2985, 0.3225, 0.3117, 0.3117, 0.3412, 0.3412, 0.3217, 0.3573, 0.8225, 0.2985, 0.8117, 0.3117, 0.8412, 0.3412, 0.8573, 0.3217, 0.3117, 0.3117, 0.3225, 0.2985, 0.3573, 0.3217, 0.3412, 0.3412, 0.8306, 0.2834, 0.8225, 0.2985, 0.8573, 0.3217, 0.8692, 0.2994, 0.3225, 0.2985, 0.3306, 0.2834, 0.3692, 0.2994, 0.3573, 0.3217, 0.8356, 0.267, 0.8306, 0.2834, 0.8692, 0.2994, 0.8765, 0.2752, 0.3306, 0.2834, 0.3356, 0.267, 0.3765, 0.2752, 0.3692, 0.2994, 0.8372, 0.25, 0.8356, 0.267, 0.8765, 0.2752, 0.879, 0.25, 0.3356, 0.267, 0.3372, 0.25, 0.379, 0.25, 0.3765, 0.2752, 0.8356, 0.233, 0.8372, 0.25, 0.879, 0.25, 0.8765, 0.2248, 0.3372, 0.25, 0.3356, 0.233, 0.3765, 0.2248, 0.379, 0.25, 0.8306, 0.2166, 0.8356, 0.233, 0.8765, 0.2248, 0.8692, 0.2006, 0.3356, 0.233, 0.3306, 0.2166, 0.3692, 0.2006, 0.3765, 0.2248, 0.8225, 0.2015, 0.8306, 0.2166, 0.8692, 0.2006, 0.8573, 0.1783, 0.3306, 0.2166, 0.3225, 0.2015, 0.3573, 0.1783, 0.3692, 0.2006, 0.8117, 0.1883, 0.8225, 0.2015, 0.8573, 0.1783, 0.8412, 0.1588, 0.3225, 0.2015, 0.3117, 0.1883, 0.3412, 0.1588, 0.3573, 0.1783, 0.7985, 0.1775, 0.8117, 0.1883, 0.8412, 0.1588, 0.8217, 0.1427, 0.3117, 0.1883, 0.2985, 0.1775, 0.3217, 0.1427, 0.3412, 0.1588, 0.7834, 0.1694, 0.7985, 0.1775, 0.8217, 0.1427, 0.7994, 0.1308, 0.2985, 0.1775, 0.2834, 0.1694, 0.2994, 0.1308, 0.3217, 0.1427, 0.767, 0.1644, 0.7834, 0.1694, 0.7994, 0.1308, 0.7752, 0.1235, 0.2834, 0.1694, 0.267, 0.1644, 0.2752, 0.1235, 0.2994, 0.1308, 0.75, 0.1628, 0.767, 0.1644, 0.7752, 0.1235, 0.75, 0.121, 0.267, 0.1644, 0.25, 0.1628, 0.25, 0.121, 0.2752, 0.1235, 0.733, 0.1644, 0.75, 0.1628, 0.75, 0.121, 0.7248, 0.1235, 0.25, 0.1628, 0.233, 0.1644, 0.2248, 0.1235, 0.25, 0.121, 0.7166, 0.1694, 0.733, 0.1644, 0.7248, 0.1235, 0.7006, 0.1308, 0.233, 0.1644, 0.2166, 0.1694, 0.2006, 0.1308, 0.2248, 0.1235, 0.7015, 0.1775, 0.7166, 0.1694, 0.7006, 0.1308, 0.6783, 0.1427, 0.2166, 0.1694, 0.2015, 0.1775, 0.1783, 0.1428, 0.2006, 0.1308, 0.6883, 0.1883, 0.7015, 0.1775, 0.6783, 0.1427, 0.6588, 0.1588, 0.2015, 0.1775, 0.1883, 0.1883, 0.1588, 0.1588, 0.1783, 0.1428, 0.6775, 0.2015, 0.6883, 0.1883, 0.6588, 0.1588, 0.6427, 0.1783, 0.1883, 0.1883, 0.1775, 0.2015, 0.1427, 0.1783, 0.1588, 0.1588, 0.6694, 0.2166, 0.6775, 0.2015, 0.6427, 0.1783, 0.6308, 0.2006, 0.1775, 0.2015, 0.1694, 0.2166, 0.1308, 0.2006, 0.1427, 0.1783, 0.6644, 0.233, 0.6694, 0.2166, 0.6308, 0.2006, 0.6235, 0.2248, 0.1694, 0.2166, 0.1644, 0.233, 0.1235, 0.2248, 0.1308, 0.2006, 0.6628, 0.25, 0.6644, 0.233, 0.6235, 0.2248, 0.621, 0.25, 0.1644, 0.233, 0.1628, 0.25, 0.121, 0.25, 0.1235, 0.2248, 0.6644, 0.267, 0.6628, 0.25, 0.621, 0.25, 0.6235, 0.2752, 0.1628, 0.25, 0.1644, 0.267, 0.1235, 0.2752, 0.121, 0.25, 0.6694, 0.2834, 0.6644, 0.267, 0.6235, 0.2752, 0.6308, 0.2994, 0.1644, 0.267, 0.1694, 0.2834, 0.1308, 0.2994, 0.1235, 0.2752, 0.6775, 0.2985, 0.6694, 0.2834, 0.6308, 0.2994, 0.6427, 0.3217, 0.1694, 0.2834, 0.1775, 0.2985, 0.1427, 0.3217, 0.1308, 0.2994, 0.6883, 0.3117, 0.6775, 0.2985, 0.6427, 0.3217, 0.6588, 0.3412, 0.1775, 0.2985, 0.1883, 0.3117, 0.1588, 0.3412, 0.1427, 0.3217, 0.7015, 0.3225, 0.6883, 0.3117, 0.6588, 0.3412, 0.6783, 0.3573, 0.1883, 0.3117, 0.2015, 0.3225, 0.1783, 0.3573, 0.1588, 0.3412, 0.7166, 0.3306, 0.7015, 0.3225, 0.6783, 0.3573, 0.7006, 0.3692, 0.2015, 0.3225, 0.2166, 0.3306, 0.2006, 0.3692, 0.1783, 0.3573, 0.733, 0.3356, 0.7166, 0.3306, 0.7006, 0.3692, 0.7248, 0.3765, 0.2166, 0.3306, 0.233, 0.3356, 0.2248, 0.3765, 0.2006, 0.3692])
me_cylinder.materials.append(mat_gunmetal)
me_cylinder.update()

# ---- objects
ob_cube_004 = bpy.data.objects.new('Cube.004', me_cube_004)
ob_cube_005 = bpy.data.objects.new('Cube.005', me_cube_005)
ob_cube_006 = bpy.data.objects.new('Cube.006', me_cube_006)
ob_cube_007 = bpy.data.objects.new('Cube.007', me_cube_007)
ob_cylinder = bpy.data.objects.new('Cylinder', me_cylinder)

# ---- transforms, parenting, visibility, modifiers, constraints
ob_cube_004.location = (0.0, 0.0, 0.0)
ob_cube_004.rotation_euler = (0.516, 1.096e-16, 2.891e-17)
_m = ob_cube_004.modifiers.new('Smooth by Angle', 'NODES')
_m.node_group = ng_smooth_by_angle
_m.use_pin_to_last = True
_m.show_group_selector = False
ob_cube_005.location = (0.0, 0.0, 0.0)
ob_cube_005.rotation_euler = (0.516, 1.096e-16, 2.891e-17)
ob_cube_005.use_mesh_mirror_x = True
_m = ob_cube_005.modifiers.new('Smooth by Angle', 'NODES')
_m.node_group = ng_smooth_by_angle
_m.use_pin_to_last = True
_m.show_group_selector = False
ob_cube_006.location = (0.0, 0.0, 0.0)
ob_cube_006.rotation_euler = (0.516, 1.096e-16, 2.891e-17)
_m = ob_cube_006.modifiers.new('Smooth by Angle', 'NODES')
_m.node_group = ng_smooth_by_angle
_m.use_pin_to_last = True
_m.show_group_selector = False
ob_cube_007.location = (0.0, 0.0, 0.0)
ob_cube_007.rotation_euler = (0.516, 1.096e-16, 2.891e-17)
_m = ob_cube_007.modifiers.new('Smooth by Angle', 'NODES')
_m.node_group = ng_smooth_by_angle
_m.use_pin_to_last = True
_m.show_group_selector = False
ob_cylinder.location = (0.0, 0.0, 0.0)
ob_cylinder.rotation_euler = (0.516, 1.096e-16, 2.891e-17)
_m = ob_cylinder.modifiers.new('Smooth by Angle', 'NODES')
_m.node_group = ng_smooth_by_angle
_m.use_pin_to_last = True
_m.show_group_selector = False

# ---- collection membership
col_collection.objects.link(ob_cube_004)
col_collection.objects.link(ob_cube_005)
col_collection.objects.link(ob_cube_006)
col_collection.objects.link(ob_cube_007)
col_collection.objects.link(ob_cylinder)

# ---- scene / render settings (as saved in the file)
scene.frame_start = 1; scene.frame_end = 250; scene.frame_set(1)
scene.render.engine = 'BLENDER_EEVEE_NEXT'
scene.render.bake_bias = 0.0
scene.render.bake_samples = 0
scene.cycles.sampling_pattern = 'TABULATED_SOBOL'
scene.eevee.use_volume_custom_range = False
bpy.context.view_layer.update()

# ---- added for rendering (the .blend has no active camera): camera
cam_auto = bpy.data.cameras.new('AutoCamera')
cam_auto.lens = 50.0
cam_auto.sensor_width = 36.0
cam_auto.clip_end = 1000.0
ob_auto_camera = bpy.data.objects.new('AutoCamera', cam_auto)
scene.collection.objects.link(ob_auto_camera)
ob_auto_camera.location = (2.21089, -2.2285, 2.00078)
ob_auto_camera.rotation_euler = (1.09748, -7.21219e-08, 0.694738)
scene.camera = ob_auto_camera
bpy.context.view_layer.update()
